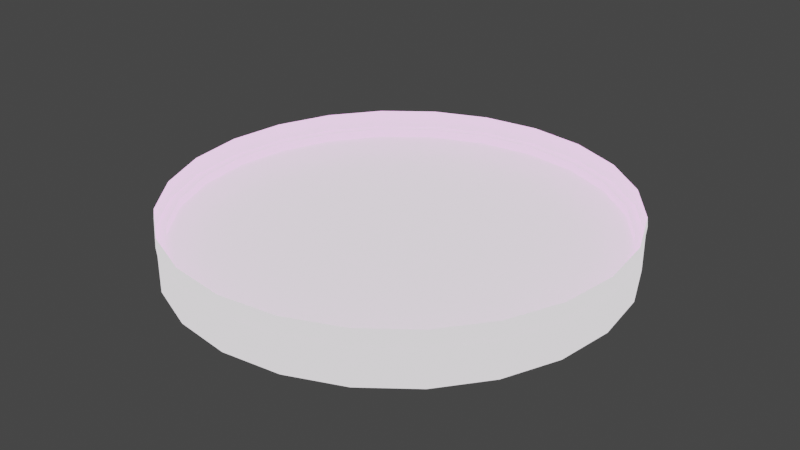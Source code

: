 # Source: heatshield.blend  (saved by Blender 3.3.6; exported with 4.5.12 LTS)
import bpy
from mathutils import Matrix  # noqa: F401  (used for matrix-valued properties, if any)

bpy.ops.wm.read_factory_settings(use_empty=True)
scene = bpy.context.scene
scene.name = 'Scene'

# ---- collections
col_collection = bpy.data.collections.new('Collection'); scene.collection.children.link(col_collection)

# ---- images (referenced by path relative to the original .blend; pixels are not part of the script)
import os
ASSET_DIR = os.environ.get("B2B_ASSET_DIR", "")  # directory of the original .blend (textures are referenced by path, not embedded)
HERE = os.path.dirname(os.path.abspath(__file__))  # packed textures are extracted next to this script under _unpacked/

def load_image(name, relpath, width, height, colorspace="sRGB"):
    """Load a texture the original file referenced (path relative to the .blend, or extracted next to this script)."""
    p = next((c for c in (os.path.join(HERE, relpath), os.path.join(ASSET_DIR, relpath)) if relpath and os.path.exists(c)), "")
    if p:
        img = bpy.data.images.load(p, check_existing=True)
        img.name = name
    else:  # same state as the original file: an image datablock whose file is absent (Cycles renders it pink)
        img = bpy.data.images.new(name, width, height)
        img.source = "FILE"
        img.filepath = "//" + (relpath or name)
    img.colorspace_settings.name = colorspace
    return img
img_a1_png = load_image('a1.png', 'a1.png', 1024, 1024, 'sRGB')

# ---- materials (node trees are filled in below, after node groups)
mat_image = bpy.data.materials.new('image')
mat_image.use_transparent_shadow = False
mat_image.diffuse_color = (1.0, 1.0, 1.0, 1.0)
mat_image.roughness = 0.6838

# ---- material node trees
mat_image.use_nodes = True; mat_image.node_tree.nodes.clear()
_N = mat_image.node_tree.nodes; _L = mat_image.node_tree.links
n0 = _N.new('ShaderNodeBsdfPrincipled'); n0.name = 'Principled BSDF'; n0.location = (1200, 0)
n0.distribution = 'GGX'
n0.subsurface_method = 'RANDOM_WALK_SKIN'
n0.inputs[2].default_value = 0.6838
n0.inputs[3].default_value = 1.45
n0.inputs[13].default_value = 0.001
n0.inputs[28].default_value = 1.0
n1 = _N.new('ShaderNodeOutputMaterial'); n1.name = 'Material Output'; n1.location = (1500, 0)
n2 = _N.new('ShaderNodeTexImage'); n2.name = 'Image Texture'; n2.location = (600, 0)
n2.image = img_a1_png
_L.new(n2.outputs[0], n0.inputs[0])
_L.new(n0.outputs[0], n1.inputs[0])
n1.is_active_output = True

# ---- world
world_world = bpy.data.worlds.new('World'); scene.world = world_world
world_world.use_nodes = True; world_world.node_tree.nodes.clear()
_N = world_world.node_tree.nodes; _L = world_world.node_tree.links
n0 = _N.new('ShaderNodeOutputWorld'); n0.name = 'World Output'; n0.location = (300, 300)
n1 = _N.new('ShaderNodeBackground'); n1.name = 'Background'; n1.location = (10, 300)
n1.inputs[0].default_value = (0.05088, 0.05088, 0.05088, 1.0)
_L.new(n1.outputs[0], n0.inputs[0])
n0.is_active_output = True
world_world.color = (0.05088, 0.05088, 0.05088)
world_world.use_sun_shadow = False
world_world.sun_shadow_jitter_overblur = 0.0

# ---- meshes
me_fairing = bpy.data.meshes.new('fairing')
me_fairing.from_pydata([(0.625, -4.073e-09, 0.025), (0.6037, -0.1618, 0.025), (0.5413, -0.3125, 0.025), (0.4419, -0.4419, 0.025), (0.3125, -0.5413, 0.025), (0.1618, -0.6037, 0.025), (-1.377e-17, -0.625, 0.025), (-0.1618, -0.6037, 0.025), (-0.3125, -0.5413, 0.025), (-0.4419, -0.4419, 0.025), (-0.5413, -0.3125, 0.025), (-0.6037, -0.1618, 0.025), (-0.625, -4.073e-09, 0.025), (-0.6037, 0.1618, 0.025), (-0.5413, 0.3125, 0.025), (-0.4419, 0.4419, 0.025), (-0.3125, 0.5413, 0.025), (-0.1618, 0.6037, 0.025), (-1.669e-16, 0.625, 0.025), (0.1618, 0.6037, 0.025), (0.3125, 0.5413, 0.025), (0.4419, 0.4419, 0.025), (0.5413, 0.3125, 0.025), (0.6037, 0.1618, 0.025), (0.625, 1.222e-08, -0.075), (0.6037, -0.1618, -0.075), (0.5413, -0.3125, -0.075), (0.4419, -0.4419, -0.075), (0.3125, -0.5413, -0.075), (0.1618, -0.6037, -0.075), (-1.377e-17, -0.625, -0.075), (-0.1618, -0.6037, -0.075), (-0.3125, -0.5413, -0.075), (-0.4419, -0.4419, -0.075), (-0.5413, -0.3125, -0.075), (-0.6037, -0.1618, -0.075), (-0.625, 1.222e-08, -0.075), (-0.6037, 0.1618, -0.075), (-0.5413, 0.3125, -0.075), (-0.4419, 0.4419, -0.075), (-0.3125, 0.5413, -0.075), (-0.1618, 0.6037, -0.075), (-1.669e-16, 0.625, -0.075), (0.1618, 0.6037, -0.075), (0.3125, 0.5413, -0.075), (0.4419, 0.4419, -0.075), (0.5413, 0.3125, -0.075), (0.6037, 0.1618, -0.075), (0.6, 1.222e-08, -0.075), (0.5796, -0.1553, -0.075), (0.5196, -0.3, -0.075), (0.4243, -0.4243, -0.075), (0.3, -0.5196, -0.075), (0.1553, -0.5796, -0.075), (-1.757e-17, -0.6, -0.075), (-0.1553, -0.5796, -0.075), (-0.3, -0.5196, -0.075), (-0.4243, -0.4243, -0.075), (-0.5196, -0.3, -0.075), (-0.5796, -0.1553, -0.075), (-0.6, 1.222e-08, -0.075), (-0.5796, 0.1553, -0.075), (-0.5196, 0.3, -0.075), (-0.4243, 0.4243, -0.075), (-0.3, 0.5196, -0.075), (-0.1553, 0.5796, -0.075), (-1.645e-16, 0.6, -0.075), (0.1553, 0.5796, -0.075), (0.3, 0.5196, -0.075), (0.4243, 0.4243, -0.075), (0.5196, 0.3, -0.075), (0.5796, 0.1553, -0.075), (0.5796, -0.1553, 0.025), (0.6, -4.073e-09, 0.025), (0.5796, 0.1553, 0.025), (0.5196, 0.3, 0.025), (0.4243, 0.4243, 0.025), (0.3, 0.5196, 0.025), (0.1553, 0.5796, 0.025), (-1.645e-16, 0.6, 0.025), (-0.1553, 0.5796, 0.025), (-0.3, 0.5196, 0.025), (-0.4243, 0.4243, 0.025), (-0.5196, 0.3, 0.025), (-0.5796, 0.1553, 0.025), (-0.6, -4.073e-09, 0.025), (-0.5796, -0.1553, 0.025), (-0.5196, -0.3, 0.025), (-0.4243, -0.4243, 0.025), (-0.3, -0.5196, 0.025), (-0.1553, -0.5796, 0.025), (-1.757e-17, -0.6, 0.025), (0.1553, -0.5796, 0.025), (0.3, -0.5196, 0.025), (0.4243, -0.4243, 0.025), (0.5196, -0.3, 0.025)], [], [(0, 73, 72, 1), (1, 72, 95, 2), (2, 95, 94, 3), (3, 94, 93, 4), (4, 93, 92, 5), (5, 92, 91, 6), (6, 91, 90, 7), (7, 90, 89, 8), (8, 89, 88, 9), (9, 88, 87, 10), (10, 87, 86, 11), (11, 86, 85, 12), (12, 85, 84, 13), (13, 84, 83, 14), (14, 83, 82, 15), (15, 82, 81, 16), (16, 81, 80, 17), (17, 80, 79, 18), (18, 79, 78, 19), (19, 78, 77, 20), (20, 77, 76, 21), (21, 76, 75, 22), (22, 75, 74, 23), (23, 74, 73, 0), (24, 48, 71, 47), (25, 49, 48, 24), (26, 50, 49, 25), (27, 51, 50, 26), (28, 52, 51, 27), (29, 53, 52, 28), (30, 54, 53, 29), (31, 55, 54, 30), (32, 56, 55, 31), (33, 57, 56, 32), (34, 58, 57, 33), (35, 59, 58, 34), (36, 60, 59, 35), (37, 61, 60, 36), (38, 62, 61, 37), (39, 63, 62, 38), (40, 64, 63, 39), (41, 65, 64, 40), (42, 66, 65, 41), (43, 67, 66, 42), (44, 68, 67, 43), (45, 69, 68, 44), (46, 70, 69, 45), (47, 71, 70, 46), (0, 24, 47, 23), (1, 25, 24, 0), (2, 26, 25, 1), (3, 27, 26, 2), (4, 28, 27, 3), (5, 29, 28, 4), (6, 30, 29, 5), (7, 31, 30, 6), (8, 32, 31, 7), (9, 33, 32, 8), (10, 34, 33, 9), (11, 35, 34, 10), (12, 36, 35, 11), (13, 37, 36, 12), (14, 38, 37, 13), (15, 39, 38, 14), (16, 40, 39, 15), (17, 41, 40, 16), (18, 42, 41, 17), (19, 43, 42, 18), (20, 44, 43, 19), (21, 45, 44, 20), (22, 46, 45, 21), (23, 47, 46, 22), (48, 73, 74, 71), (49, 72, 73, 48), (50, 95, 72, 49), (51, 94, 95, 50), (52, 93, 94, 51), (53, 92, 93, 52), (54, 91, 92, 53), (55, 90, 91, 54), (56, 89, 90, 55), (57, 88, 89, 56), (58, 87, 88, 57), (59, 86, 87, 58), (60, 85, 86, 59), (61, 84, 85, 60), (62, 83, 84, 61), (63, 82, 83, 62), (64, 81, 82, 63), (65, 80, 81, 64), (66, 79, 80, 65), (67, 78, 79, 66), (68, 77, 78, 67), (69, 76, 77, 68), (70, 75, 76, 69), (71, 74, 75, 70)])
me_fairing.polygons.foreach_set('use_smooth', [True] * 96)
_k = set([(0, 1), (0, 23), (1, 2), (2, 3), (3, 4), (4, 5), (5, 6), (6, 7), (7, 8), (8, 9), (9, 10), (10, 11), (11, 12), (12, 13), (13, 14), (14, 15), (15, 16), (16, 17), (17, 18), (18, 19), (19, 20), (20, 21), (21, 22), (22, 23), (24, 25), (24, 47), (25, 26), (26, 27), (27, 28), (28, 29), (29, 30), (30, 31), (31, 32), (32, 33), (33, 34), (34, 35), (35, 36), (36, 37), (37, 38), (38, 39), (39, 40), (40, 41), (41, 42), (42, 43), (43, 44), (44, 45), (45, 46), (46, 47), (48, 49), (48, 71), (49, 50), (50, 51), (51, 52), (52, 53), (53, 54), (54, 55), (55, 56), (56, 57), (57, 58), (58, 59), (59, 60), (60, 61), (61, 62), (62, 63), (63, 64), (64, 65), (65, 66), (66, 67), (67, 68), (68, 69), (69, 70), (70, 71), (72, 73), (72, 95), (73, 74), (74, 75), (75, 76), (76, 77), (77, 78), (78, 79), (79, 80), (80, 81), (81, 82), (82, 83), (83, 84), (84, 85), (85, 86), (86, 87), (87, 88), (88, 89), (89, 90), (90, 91), (91, 92), (92, 93), (93, 94), (94, 95)])
me_fairing.attributes.new('sharp_edge', 'BOOLEAN', 'EDGE').data.foreach_set('value', [ (min(e.vertices), max(e.vertices)) in _k for e in me_fairing.edges])
_uv = me_fairing.uv_layers.new(name='UVMap')
_uv.uv.foreach_set('vector', [0.9572, 0.1588, 0.9579, 0.1536, 0.9886, 0.1536, 0.9892, 0.1588, 0.9572, 0.1588, 0.9579, 0.1536, 0.9886, 0.1536, 0.9892, 0.1588, 0.9572, 0.1588, 0.9579, 0.1536, 0.9886, 0.1536, 0.9892, 0.1588, 0.9572, 0.1588, 0.9579, 0.1536, 0.9886, 0.1536, 0.9892, 0.1588, 0.9572, 0.1588, 0.9579, 0.1536, 0.9886, 0.1536, 0.9892, 0.1588, 0.9572, 0.1588, 0.9579, 0.1536, 0.9886, 0.1536, 0.9892, 0.1588, 0.9572, 0.1588, 0.9579, 0.1536, 0.9886, 0.1536, 0.9892, 0.1588, 0.9572, 0.1588, 0.9579, 0.1536, 0.9886, 0.1536, 0.9892, 0.1588, 0.9572, 0.1588, 0.9579, 0.1536, 0.9886, 0.1536, 0.9892, 0.1588, 0.9572, 0.1588, 0.9579, 0.1536, 0.9886, 0.1536, 0.9892, 0.1588, 0.9572, 0.1588, 0.9579, 0.1536, 0.9886, 0.1536, 0.9892, 0.1588, 0.9572, 0.1588, 0.9579, 0.1536, 0.9886, 0.1536, 0.9892, 0.1588, 0.9572, 0.1588, 0.9579, 0.1536, 0.9886, 0.1536, 0.9892, 0.1588, 0.9572, 0.1588, 0.9579, 0.1536, 0.9886, 0.1536, 0.9892, 0.1588, 0.9572, 0.1588, 0.9579, 0.1536, 0.9886, 0.1536, 0.9892, 0.1588, 0.9572, 0.1588, 0.9579, 0.1536, 0.9886, 0.1536, 0.9892, 0.1588, 0.9572, 0.1588, 0.9579, 0.1536, 0.9886, 0.1536, 0.9892, 0.1588, 0.9572, 0.1588, 0.9579, 0.1536, 0.9886, 0.1536, 0.9892, 0.1588, 0.9572, 0.1588, 0.9579, 0.1536, 0.9886, 0.1536, 0.9892, 0.1588, 0.9572, 0.1588, 0.9579, 0.1536, 0.9886, 0.1536, 0.9892, 0.1588, 0.9572, 0.1588, 0.9579, 0.1536, 0.9886, 0.1536, 0.9892, 0.1588, 0.9572, 0.1588, 0.9579, 0.1536, 0.9886, 0.1536, 0.9892, 0.1588, 0.9572, 0.1588, 0.9579, 0.1536, 0.9886, 0.1536, 0.9892, 0.1588, 0.9572, 0.1588, 0.9579, 0.1536, 0.9886, 0.1536, 0.9892, 0.1588, 0.9892, 0.1294, 0.9886, 0.1345, 0.9579, 0.1345, 0.9572, 0.1294, 0.9892, 0.1294, 0.9886, 0.1345, 0.9579, 0.1345, 0.9572, 0.1294, 0.9892, 0.1294, 0.9886, 0.1345, 0.9579, 0.1345, 0.9572, 0.1294, 0.9892, 0.1294, 0.9886, 0.1345, 0.9579, 0.1345, 0.9572, 0.1294, 0.9892, 0.1294, 0.9886, 0.1345, 0.9579, 0.1345, 0.9572, 0.1294, 0.9892, 0.1294, 0.9886, 0.1345, 0.9579, 0.1345, 0.9572, 0.1294, 0.9892, 0.1294, 0.9886, 0.1345, 0.9579, 0.1345, 0.9572, 0.1294, 0.9892, 0.1294, 0.9886, 0.1345, 0.9579, 0.1345, 0.9572, 0.1294, 0.9892, 0.1294, 0.9886, 0.1345, 0.9579, 0.1345, 0.9572, 0.1294, 0.9892, 0.1294, 0.9886, 0.1345, 0.9579, 0.1345, 0.9572, 0.1294, 0.9892, 0.1294, 0.9886, 0.1345, 0.9579, 0.1345, 0.9572, 0.1294, 0.9892, 0.1294, 0.9886, 0.1345, 0.9579, 0.1345, 0.9572, 0.1294, 0.9892, 0.1294, 0.9886, 0.1345, 0.9579, 0.1345, 0.9572, 0.1294, 0.9892, 0.1294, 0.9886, 0.1345, 0.9579, 0.1345, 0.9572, 0.1294, 0.9892, 0.1294, 0.9886, 0.1345, 0.9579, 0.1345, 0.9572, 0.1294, 0.9892, 0.1294, 0.9886, 0.1345, 0.9579, 0.1345, 0.9572, 0.1294, 0.9892, 0.1294, 0.9886, 0.1345, 0.9579, 0.1345, 0.9572, 0.1294, 0.9892, 0.1294, 0.9886, 0.1345, 0.9579, 0.1345, 0.9572, 0.1294, 0.9892, 0.1294, 0.9886, 0.1345, 0.9579, 0.1345, 0.9572, 0.1294, 0.9892, 0.1294, 0.9886, 0.1345, 0.9579, 0.1345, 0.9572, 0.1294, 0.9892, 0.1294, 0.9886, 0.1345, 0.9579, 0.1345, 0.9572, 0.1294, 0.9892, 0.1294, 0.9886, 0.1345, 0.9579, 0.1345, 0.9572, 0.1294, 0.9892, 0.1294, 0.9886, 0.1345, 0.9579, 0.1345, 0.9572, 0.1294, 0.9892, 0.1294, 0.9886, 0.1345, 0.9579, 0.1345, 0.9572, 0.1294, 0.8934, 0.1986, 0.8934, 0.1791, 0.9253, 0.1791, 0.9253, 0.1986, 0.8614, 0.1986, 0.8614, 0.1791, 0.8934, 0.1791, 0.8934, 0.1986, 0.8294, 0.1986, 0.8294, 0.1791, 0.8614, 0.1791, 0.8614, 0.1986, 0.7973, 0.1986, 0.7973, 0.1791, 0.8294, 0.1791, 0.8294, 0.1986, 0.9573, 0.1986, 0.9573, 0.1791, 0.9897, 0.1791, 0.9897, 0.1986, 0.9253, 0.1986, 0.9253, 0.1791, 0.9573, 0.1791, 0.9573, 0.1986, 0.8934, 0.1986, 0.8934, 0.1791, 0.9253, 0.1791, 0.9253, 0.1986, 0.8614, 0.1986, 0.8614, 0.1791, 0.8934, 0.1791, 0.8934, 0.1986, 0.8294, 0.1986, 0.8294, 0.1791, 0.8614, 0.1791, 0.8614, 0.1986, 0.7973, 0.1986, 0.7973, 0.1791, 0.8294, 0.1791, 0.8294, 0.1986, 0.9573, 0.1986, 0.9573, 0.1791, 0.9897, 0.1791, 0.9897, 0.1986, 0.9253, 0.1986, 0.9253, 0.1791, 0.9573, 0.1791, 0.9573, 0.1986, 0.8934, 0.1986, 0.8934, 0.1791, 0.9253, 0.1791, 0.9253, 0.1986, 0.8614, 0.1986, 0.8614, 0.1791, 0.8934, 0.1791, 0.8934, 0.1986, 0.8294, 0.1986, 0.8294, 0.1791, 0.8614, 0.1791, 0.8614, 0.1986, 0.7973, 0.1986, 0.7973, 0.1791, 0.8294, 0.1791, 0.8294, 0.1986, 0.9573, 0.1986, 0.9573, 0.1791, 0.9897, 0.1791, 0.9897, 0.1986, 0.9253, 0.1986, 0.9253, 0.1791, 0.9573, 0.1791, 0.9573, 0.1986, 0.8934, 0.1986, 0.8934, 0.1791, 0.9253, 0.1791, 0.9253, 0.1986, 0.8614, 0.1986, 0.8614, 0.1791, 0.8934, 0.1791, 0.8934, 0.1986, 0.8294, 0.1986, 0.8294, 0.1791, 0.8614, 0.1791, 0.8614, 0.1986, 0.7973, 0.1986, 0.7973, 0.1791, 0.8294, 0.1791, 0.8294, 0.1986, 0.9573, 0.1986, 0.9573, 0.1791, 0.9897, 0.1791, 0.9897, 0.1986, 0.9253, 0.1986, 0.9253, 0.1791, 0.9573, 0.1791, 0.9573, 0.1986, 0.9886, 0.1345, 0.9886, 0.1536, 0.9579, 0.1536, 0.9579, 0.1345, 0.9886, 0.1345, 0.9886, 0.1536, 0.9579, 0.1536, 0.9579, 0.1345, 0.9886, 0.1345, 0.9886, 0.1536, 0.9579, 0.1536, 0.9579, 0.1345, 0.9886, 0.1345, 0.9886, 0.1536, 0.9579, 0.1536, 0.9579, 0.1345, 0.9886, 0.1345, 0.9886, 0.1536, 0.9579, 0.1536, 0.9579, 0.1345, 0.9886, 0.1345, 0.9886, 0.1536, 0.9579, 0.1536, 0.9579, 0.1345, 0.9886, 0.1345, 0.9886, 0.1536, 0.9579, 0.1536, 0.9579, 0.1345, 0.9886, 0.1345, 0.9886, 0.1536, 0.9579, 0.1536, 0.9579, 0.1345, 0.9886, 0.1345, 0.9886, 0.1536, 0.9579, 0.1536, 0.9579, 0.1345, 0.9886, 0.1345, 0.9886, 0.1536, 0.9579, 0.1536, 0.9579, 0.1345, 0.9886, 0.1345, 0.9886, 0.1536, 0.9579, 0.1536, 0.9579, 0.1345, 0.9886, 0.1345, 0.9886, 0.1536, 0.9579, 0.1536, 0.9579, 0.1345, 0.9886, 0.1345, 0.9886, 0.1536, 0.9579, 0.1536, 0.9579, 0.1345, 0.9886, 0.1345, 0.9886, 0.1536, 0.9579, 0.1536, 0.9579, 0.1345, 0.9886, 0.1345, 0.9886, 0.1536, 0.9579, 0.1536, 0.9579, 0.1345, 0.9886, 0.1345, 0.9886, 0.1536, 0.9579, 0.1536, 0.9579, 0.1345, 0.9886, 0.1345, 0.9886, 0.1536, 0.9579, 0.1536, 0.9579, 0.1345, 0.9886, 0.1345, 0.9886, 0.1536, 0.9579, 0.1536, 0.9579, 0.1345, 0.9886, 0.1345, 0.9886, 0.1536, 0.9579, 0.1536, 0.9579, 0.1345, 0.9886, 0.1345, 0.9886, 0.1536, 0.9579, 0.1536, 0.9579, 0.1345, 0.9886, 0.1345, 0.9886, 0.1536, 0.9579, 0.1536, 0.9579, 0.1345, 0.9886, 0.1345, 0.9886, 0.1536, 0.9579, 0.1536, 0.9579, 0.1345, 0.9886, 0.1345, 0.9886, 0.1536, 0.9579, 0.1536, 0.9579, 0.1345, 0.9886, 0.1345, 0.9886, 0.1536, 0.9579, 0.1536, 0.9579, 0.1345])
me_fairing.materials.append(mat_image)
me_fairing.update()
me_fairing.normals_split_custom_set([tuple(v) for v in zip(*[iter([2.57e-08, -1.617e-07, 1.0, 2.57e-08, -1.617e-07, 1.0, 7.344e-09, -1.553e-07, 1.0, 7.344e-09, -1.553e-07, 1.0, 7.344e-09, -1.553e-07, 1.0, 7.344e-09, -1.553e-07, 1.0, 2.57e-08, -1.619e-07, 1.0, 2.57e-08, -1.619e-07, 1.0, 2.57e-08, -1.619e-07, 1.0, 2.57e-08, -1.619e-07, 1.0, 5.141e-08, -1.754e-07, 1.0, 5.141e-08, -1.754e-07, 1.0, 5.141e-08, -1.754e-07, 1.0, 5.141e-08, -1.754e-07, 1.0, 2.937e-08, -1.708e-07, 1.0, 2.937e-08, -1.708e-07, 1.0, 2.937e-08, -1.708e-07, 1.0, 2.937e-08, -1.708e-07, 1.0, -7.344e-09, -1.771e-07, 1.0, -7.344e-09, -1.771e-07, 1.0, -7.344e-09, -1.771e-07, 1.0, -7.344e-09, -1.771e-07, 1.0, -7.344e-09, -1.885e-07, 1.0, -7.344e-09, -1.885e-07, 1.0, -7.344e-09, -1.885e-07, 1.0, -7.344e-09, -1.885e-07, 1.0, -7.344e-09, -1.771e-07, 1.0, -7.344e-09, -1.771e-07, 1.0, -7.344e-09, -1.771e-07, 1.0, -7.344e-09, -1.771e-07, 1.0, -1.469e-08, -1.708e-07, 1.0, -1.469e-08, -1.708e-07, 1.0, -1.469e-08, -1.708e-07, 1.0, -1.469e-08, -1.708e-07, 1.0, -3.672e-09, -1.754e-07, 1.0, -3.672e-09, -1.754e-07, 1.0, -3.672e-09, -1.754e-07, 1.0, -3.672e-09, -1.754e-07, 1.0, 3.672e-08, -1.619e-07, 1.0, 3.672e-08, -1.619e-07, 1.0, 3.672e-08, -1.619e-07, 1.0, 3.672e-08, -1.619e-07, 1.0, 2.57e-08, -1.553e-07, 1.0, 2.57e-08, -1.553e-07, 1.0, 2.57e-08, -1.553e-07, 1.0, 2.57e-08, -1.553e-07, 1.0, -3.855e-08, -1.617e-07, 1.0, -3.855e-08, -1.617e-07, 1.0, -3.855e-08, -1.617e-07, 1.0, -3.855e-08, -1.617e-07, 1.0, -6.058e-08, -1.553e-07, 1.0, -6.058e-08, -1.553e-07, 1.0, -6.058e-08, -1.553e-07, 1.0, -6.058e-08, -1.553e-07, 1.0, 8.351e-15, -1.619e-07, 1.0, -5.428e-14, -1.619e-07, 1.0, -5.428e-14, -1.619e-07, 1.0, 8.351e-15, -1.619e-07, 1.0, 4.406e-08, -1.754e-07, 1.0, 4.406e-08, -1.754e-07, 1.0, 4.406e-08, -1.754e-07, 1.0, 4.406e-08, -1.754e-07, 1.0, 2.937e-08, -1.708e-07, 1.0, 2.937e-08, -1.708e-07, 1.0, 2.937e-08, -1.708e-07, 1.0, 2.937e-08, -1.708e-07, 1.0, 7.344e-09, -1.771e-07, 1.0, 7.344e-09, -1.771e-07, 1.0, 7.344e-09, -1.771e-07, 1.0, 7.344e-09, -1.771e-07, 1.0, 0.0, -1.885e-07, 1.0, 0.0, -1.885e-07, 1.0, 0.0, -1.885e-07, 1.0, 0.0, -1.885e-07, 1.0, 0.0, -1.771e-07, 1.0, 0.0, -1.771e-07, 1.0, 0.0, -1.771e-07, 1.0, 0.0, -1.771e-07, 1.0, -3.672e-08, -1.708e-07, 1.0, -3.672e-08, -1.708e-07, 1.0, -3.672e-08, -1.708e-07, 1.0, -3.672e-08, -1.708e-07, 1.0, -5.875e-08, -1.754e-07, 1.0, -5.875e-08, -1.754e-07, 1.0, -5.875e-08, -1.754e-07, 1.0, -5.875e-08, -1.754e-07, 1.0, -1.836e-09, -1.619e-07, 1.0, -1.836e-09, -1.619e-07, 1.0, -1.836e-09, -1.619e-07, 1.0, -1.836e-09, -1.619e-07, 1.0, 4.957e-08, -1.553e-07, 1.0, 4.957e-08, -1.553e-07, 1.0, 4.957e-08, -1.553e-07, 1.0, 4.957e-08, -1.553e-07, 1.0, 2.57e-08, -1.617e-07, 1.0, 2.57e-08, -1.617e-07, 1.0, -1.175e-07, 1.813e-07, -1.0, -1.175e-07, 1.813e-07, -1.0, 3.672e-08, 1.948e-07, -1.0, 3.672e-08, 1.948e-07, -1.0, -2.864e-07, 1.948e-07, -1.0, -2.864e-07, 1.948e-07, -1.0, -1.175e-07, 1.813e-07, -1.0, -1.175e-07, 1.813e-07, -1.0, -1.395e-07, 1.961e-07, -1.0, -1.395e-07, 1.961e-07, -1.0, -2.864e-07, 1.948e-07, -1.0, -2.864e-07, 1.948e-07, -1.0, -4.406e-08, 2.396e-07, -1.0, -4.406e-08, 2.396e-07, -1.0, -1.395e-07, 1.961e-07, -1.0, -1.395e-07, 1.961e-07, -1.0, -7.344e-08, 2.304e-07, -1.0, -7.344e-08, 2.304e-07, -1.0, -4.406e-08, 2.396e-07, -1.0, -4.406e-08, 2.396e-07, -1.0, 0.0, 1.588e-07, -1.0, 0.0, 1.588e-07, -1.0, -7.344e-08, 2.304e-07, -1.0, -7.344e-08, 2.304e-07, -1.0, -1.469e-08, 1.521e-07, -1.0, -1.469e-08, 1.521e-07, -1.0, 0.0, 1.588e-07, -1.0, 0.0, 1.588e-07, -1.0, -1.469e-08, 1.588e-07, -1.0, -1.469e-08, 1.588e-07, -1.0, -1.469e-08, 1.521e-07, -1.0, -1.469e-08, 1.521e-07, -1.0, 1.175e-07, 2.304e-07, -1.0, 1.175e-07, 2.304e-07, -1.0, -1.469e-08, 1.588e-07, -1.0, -1.469e-08, 1.588e-07, -1.0, 1.028e-07, 2.396e-07, -1.0, 1.028e-07, 2.396e-07, -1.0, 1.175e-07, 2.304e-07, -1.0, 1.175e-07, 2.304e-07, -1.0, 1.322e-07, 1.961e-07, -1.0, 1.322e-07, 1.961e-07, -1.0, 1.028e-07, 2.396e-07, -1.0, 1.028e-07, 2.396e-07, -1.0, 2.13e-07, 1.948e-07, -1.0, 2.13e-07, 1.948e-07, -1.0, 1.322e-07, 1.961e-07, -1.0, 1.322e-07, 1.961e-07, -1.0, 6.609e-08, 1.813e-07, -1.0, 6.609e-08, 1.813e-07, -1.0, 2.13e-07, 1.948e-07, -1.0, 2.13e-07, 1.948e-07, -1.0, 0.0, 1.948e-07, -1.0, 0.0, 1.948e-07, -1.0, 6.609e-08, 1.813e-07, -1.0, 6.609e-08, 1.813e-07, -1.0, 1.542e-07, 1.961e-07, -1.0, 1.542e-07, 1.961e-07, -1.0, 0.0, 1.948e-07, -1.0, 0.0, 1.948e-07, -1.0, 6.609e-08, 2.396e-07, -1.0, 6.609e-08, 2.396e-07, -1.0, 1.542e-07, 1.961e-07, -1.0, 1.542e-07, 1.961e-07, -1.0, -4.406e-08, 2.304e-07, -1.0, -4.406e-08, 2.304e-07, -1.0, 6.609e-08, 2.396e-07, -1.0, 6.609e-08, 2.396e-07, -1.0, 5.875e-08, 1.588e-07, -1.0, 5.875e-08, 1.588e-07, -1.0, -4.406e-08, 2.304e-07, -1.0, -4.406e-08, 2.304e-07, -1.0, -1.469e-08, 1.521e-07, -1.0, -1.469e-08, 1.521e-07, -1.0, 5.875e-08, 1.588e-07, -1.0, 5.875e-08, 1.588e-07, -1.0, -8.812e-08, 1.588e-07, -1.0, -8.812e-08, 1.588e-07, -1.0, -1.469e-08, 1.521e-07, -1.0, -1.469e-08, 1.521e-07, -1.0, 4.406e-08, 2.304e-07, -1.0, 4.406e-08, 2.304e-07, -1.0, -8.812e-08, 1.588e-07, -1.0, -8.812e-08, 1.588e-07, -1.0, 1.469e-08, 2.396e-07, -1.0, 1.469e-08, 2.396e-07, -1.0, 4.406e-08, 2.304e-07, -1.0, 4.406e-08, 2.304e-07, -1.0, -5.14e-08, 1.961e-07, -1.0, -5.141e-08, 1.961e-07, -1.0, 1.469e-08, 2.396e-07, -1.0, 1.469e-08, 2.396e-07, -1.0, 3.672e-08, 1.948e-07, -1.0, 3.672e-08, 1.948e-07, -1.0, -5.141e-08, 1.961e-07, -1.0, -5.14e-08, 1.961e-07, -1.0, 1.0, -1.148e-07, 1.141e-15, 1.0, -1.148e-07, 1.141e-15, 0.9659, 0.2588, 3.958e-08, 0.9659, 0.2588, 3.958e-08, 0.9659, -0.2588, -1.08e-08, 0.9659, -0.2588, -1.08e-08, 1.0, -1.148e-07, 1.141e-15, 1.0, -1.148e-07, 1.141e-15, 0.866, -0.5, 0.0, 0.866, -0.5, 0.0, 0.9659, -0.2588, -1.08e-08, 0.9659, -0.2588, -1.08e-08, 0.7071, -0.7071, 0.0, 0.7071, -0.7071, 0.0, 0.866, -0.5, 0.0, 0.866, -0.5, 0.0, 0.5, -0.866, 0.0, 0.5, -0.866, 0.0, 0.7071, -0.7071, 0.0, 0.7071, -0.7071, 0.0, 0.2588, -0.9659, 0.0, 0.2588, -0.9659, 0.0, 0.5, -0.866, 0.0, 0.5, -0.866, 0.0, 0.0, -1.0, 0.0, 0.0, -1.0, 0.0, 0.2588, -0.9659, 0.0, 0.2588, -0.9659, 0.0, -0.2588, -0.9659, 0.0, -0.2588, -0.9659, 0.0, 0.0, -1.0, 0.0, 0.0, -1.0, 0.0, -0.5, -0.866, 0.0, -0.5, -0.866, 0.0, -0.2588, -0.9659, 0.0, -0.2588, -0.9659, 0.0, -0.7071, -0.7071, 0.0, -0.7071, -0.7071, 0.0, -0.5, -0.866, 0.0, -0.5, -0.866, 0.0, -0.866, -0.5, 0.0, -0.866, -0.5, 0.0, -0.7071, -0.7071, 0.0, -0.7071, -0.7071, 0.0, -0.9659, -0.2588, -1.08e-08, -0.9659, -0.2588, -1.08e-08, -0.866, -0.5, 0.0, -0.866, -0.5, 0.0, -1.0, 9.568e-09, 0.0, -1.0, 9.568e-09, 0.0, -0.9659, -0.2588, -1.08e-08, -0.9659, -0.2588, -1.08e-08, -0.9659, 0.2588, 3.958e-08, -0.9659, 0.2588, 3.958e-08, -1.0, 9.568e-09, 0.0, -1.0, 9.568e-09, 0.0, -0.866, 0.5, 2.879e-08, -0.866, 0.5, 2.879e-08, -0.9659, 0.2588, 3.958e-08, -0.9659, 0.2588, 3.958e-08, -0.7071, 0.7071, 0.0, -0.7071, 0.7071, 0.0, -0.866, 0.5, 2.879e-08, -0.866, 0.5, 2.879e-08, -0.5, 0.866, 0.0, -0.5, 0.866, 0.0, -0.7071, 0.7071, 0.0, -0.7071, 0.7071, 0.0, -0.2588, 0.9659, 0.0, -0.2588, 0.9659, 0.0, -0.5, 0.866, 0.0, -0.5, 0.866, 0.0, 0.0, 1.0, 0.0, 0.0, 1.0, 0.0, -0.2588, 0.9659, 0.0, -0.2588, 0.9659, 0.0, 0.2588, 0.9659, 0.0, 0.2588, 0.9659, 0.0, 0.0, 1.0, 0.0, 0.0, 1.0, 0.0, 0.5, 0.866, 0.0, 0.5, 0.866, 0.0, 0.2588, 0.9659, 0.0, 0.2588, 0.9659, 0.0, 0.7071, 0.7071, 0.0, 0.7071, 0.7071, 0.0, 0.5, 0.866, 0.0, 0.5, 0.866, 0.0, 0.866, 0.5, 2.879e-08, 0.866, 0.5, 2.879e-08, 0.7071, 0.7071, 0.0, 0.7071, 0.7071, 0.0, 0.9659, 0.2588, 3.958e-08, 0.9659, 0.2588, 3.958e-08, 0.866, 0.5, 2.879e-08, 0.866, 0.5, 2.879e-08, -1.0, 1.196e-07, 3.748e-09, -1.0, 1.196e-07, 3.748e-09, -0.9659, -0.2588, -7.497e-09, -0.9659, -0.2588, -7.497e-09, -0.9659, 0.2588, 4.123e-08, -0.9659, 0.2588, 4.123e-08, -1.0, 1.196e-07, 3.748e-09, -1.0, 1.196e-07, 3.748e-09, -0.866, 0.5, 2.999e-08, -0.866, 0.5, 2.999e-08, -0.9659, 0.2588, 4.123e-08, -0.9659, 0.2588, 4.123e-08, -0.7071, 0.7071, 0.0, -0.7071, 0.7071, 0.0, -0.866, 0.5, 2.999e-08, -0.866, 0.5, 2.999e-08, -0.5, 0.866, 0.0, -0.5, 0.866, 0.0, -0.7071, 0.7071, 0.0, -0.7071, 0.7071, 0.0, -0.2588, 0.9659, 0.0, -0.2588, 0.9659, 0.0, -0.5, 0.866, 0.0, -0.5, 0.866, 0.0, 0.0, 1.0, 0.0, 0.0, 1.0, 0.0, -0.2588, 0.9659, 0.0, -0.2588, 0.9659, 0.0, 0.2588, 0.9659, 0.0, 0.2588, 0.9659, 0.0, 0.0, 1.0, 0.0, 0.0, 1.0, 0.0, 0.5, 0.866, 0.0, 0.5, 0.866, 0.0, 0.2588, 0.9659, 0.0, 0.2588, 0.9659, 0.0, 0.7071, 0.7071, 0.0, 0.7071, 0.7071, 0.0, 0.5, 0.866, 0.0, 0.5, 0.866, 0.0, 0.866, 0.5, 2.999e-08, 0.866, 0.5, 2.999e-08, 0.7071, 0.7071, 0.0, 0.7071, 0.7071, 0.0, 0.9659, 0.2588, 4.123e-08, 0.9659, 0.2588, 4.123e-08, 0.866, 0.5, 2.999e-08, 0.866, 0.5, 2.999e-08, 1.0, 1.196e-07, 3.748e-09, 1.0, 1.196e-07, 3.748e-09, 0.9659, 0.2588, 4.123e-08, 0.9659, 0.2588, 4.123e-08, 0.9659, -0.2588, -7.497e-09, 0.9659, -0.2588, -7.497e-09, 1.0, 1.196e-07, 3.748e-09, 1.0, 1.196e-07, 3.748e-09, 0.866, -0.5, 0.0, 0.866, -0.5, 0.0, 0.9659, -0.2588, -7.497e-09, 0.9659, -0.2588, -7.497e-09, 0.7071, -0.7071, 0.0, 0.7071, -0.7071, 0.0, 0.866, -0.5, 0.0, 0.866, -0.5, 0.0, 0.5, -0.866, 0.0, 0.5, -0.866, 0.0, 0.7071, -0.7071, 0.0, 0.7071, -0.7071, 0.0, 0.2588, -0.9659, 0.0, 0.2588, -0.9659, 0.0, 0.5, -0.866, 0.0, 0.5, -0.866, 0.0, 0.0, -1.0, 0.0, 0.0, -1.0, 0.0, 0.2588, -0.9659, 0.0, 0.2588, -0.9659, 0.0, -0.2588, -0.9659, 0.0, -0.2588, -0.9659, 0.0, 0.0, -1.0, 0.0, 0.0, -1.0, 0.0, -0.5, -0.866, 0.0, -0.5, -0.866, 0.0, -0.2588, -0.9659, 0.0, -0.2588, -0.9659, 0.0, -0.7071, -0.7071, 0.0, -0.7071, -0.7071, 0.0, -0.5, -0.866, 0.0, -0.5, -0.866, 0.0, -0.866, -0.5, 0.0, -0.866, -0.5, 0.0, -0.7071, -0.7071, 0.0, -0.7071, -0.7071, 0.0, -0.9659, -0.2588, -7.497e-09, -0.9659, -0.2588, -7.497e-09, -0.866, -0.5, 0.0, -0.866, -0.5, 0.0])] * 3)])
me_mesh = bpy.data.meshes.new('mesh')
me_mesh.from_pydata([(0.625, -1.222e-08, 0.075), (0.6037, -0.1618, 0.075), (0.5413, -0.3125, 0.075), (0.4419, -0.4419, 0.075), (0.3125, -0.5413, 0.075), (0.1618, -0.6037, 0.075), (0.0, -0.625, 0.075), (-0.1618, -0.6037, 0.075), (-0.3125, -0.5413, 0.075), (-0.4419, -0.4419, 0.075), (-0.5413, -0.3125, 0.075), (-0.6037, -0.1618, 0.075), (-0.625, -1.222e-08, 0.075), (-0.6037, 0.1618, 0.075), (-0.5413, 0.3125, 0.075), (-0.4419, 0.4419, 0.075), (-0.3125, 0.5413, 0.075), (-0.1618, 0.6037, 0.075), (-2.22e-16, 0.625, 0.075), (0.1618, 0.6037, 0.075), (0.3125, 0.5413, 0.075), (0.4419, 0.4419, 0.075), (0.5413, 0.3125, 0.075), (0.6037, 0.1618, 0.075), (0.625, -4.073e-09, 0.025), (0.6037, -0.1618, 0.025), (0.5413, -0.3125, 0.025), (0.4419, -0.4419, 0.025), (0.3125, -0.5413, 0.025), (0.1618, -0.6037, 0.025), (0.0, -0.625, 0.025), (-0.1618, -0.6037, 0.025), (-0.3125, -0.5413, 0.025), (-0.4419, -0.4419, 0.025), (-0.5413, -0.3125, 0.025), (-0.6037, -0.1618, 0.025), (-0.625, -4.073e-09, 0.025), (-0.6037, 0.1618, 0.025), (-0.5413, 0.3125, 0.025), (-0.4419, 0.4419, 0.025), (-0.3125, 0.5413, 0.025), (-0.1618, 0.6037, 0.025), (-2.22e-16, 0.625, 0.025), (0.1618, 0.6037, 0.025), (0.3125, 0.5413, 0.025), (0.4419, 0.4419, 0.025), (0.5413, 0.3125, 0.025), (0.6037, 0.1618, 0.025), (0.0, 1.222e-08, -0.075), (0.5434, 0.3137, 0.05), (0.4437, 0.4437, 0.05), (0.3137, 0.5434, 0.05), (0.1624, 0.6061, 0.05), (-2.22e-16, 0.6275, 0.05), (-0.1624, 0.6061, 0.05), (-0.3137, 0.5434, 0.05), (-0.4437, 0.4437, 0.05), (-0.5434, 0.3137, 0.05), (-0.6061, 0.1624, 0.05), (-0.6275, -8.146e-09, 0.05), (-0.6061, -0.1624, 0.05), (-0.5434, -0.3137, 0.05), (-0.4437, -0.4437, 0.05), (-0.3137, -0.5434, 0.05), (-0.1624, -0.6061, 0.05), (0.0, -0.6275, 0.05), (0.1624, -0.6061, 0.05), (0.3137, -0.5434, 0.05), (0.4437, -0.4437, 0.05), (0.5434, -0.3137, 0.05), (0.6061, -0.1624, 0.05), (0.6275, -8.146e-09, 0.05), (0.6061, 0.1624, 0.05), (0.5796, 0.1553, 2.53e-08), (0.5196, 0.3, 4.888e-08), (0.4243, 0.4243, 6.912e-08), (0.3, 0.5196, 8.466e-08), (0.1553, 0.5796, 9.442e-08), (0.0, 0.6, 9.775e-08), (-0.1553, 0.5796, 9.442e-08), (-0.3, 0.5196, 8.466e-08), (-0.4243, 0.4243, 6.912e-08), (-0.5196, 0.3, 4.888e-08), (-0.5796, 0.1553, 2.53e-08), (-0.6, -7.022e-17, -1.144e-23), (-0.5796, -0.1553, -2.53e-08), (-0.5196, -0.3, -4.888e-08), (-0.4243, -0.4243, -6.912e-08), (-0.3, -0.5196, -8.466e-08), (-0.1553, -0.5796, -9.442e-08), (0.0, -0.6, -9.775e-08), (0.1553, -0.5796, -9.442e-08), (0.3, -0.5196, -8.466e-08), (0.4243, -0.4243, -6.912e-08), (0.5196, -0.3, -4.888e-08), (0.5796, -0.1553, -2.53e-08), (0.6, 3.259e-18, 5.31e-25), (0.55, 4.073e-09, -0.025), (0.5313, -0.1424, -0.025), (0.4763, -0.275, -0.025), (0.3889, -0.3889, -0.025), (0.275, -0.4763, -0.025), (0.1424, -0.5313, -0.025), (0.0, -0.55, -0.025), (-0.1424, -0.5313, -0.025), (-0.275, -0.4763, -0.025), (-0.3889, -0.3889, -0.025), (-0.4763, -0.275, -0.025), (-0.5313, -0.1424, -0.025), (-0.55, 4.073e-09, -0.025), (-0.5313, 0.1424, -0.025), (-0.4763, 0.275, -0.025), (-0.3889, 0.3889, -0.025), (-0.275, 0.4763, -0.025), (-0.1424, 0.5313, -0.025), (0.0, 0.55, -0.025), (0.1424, 0.5313, -0.025), (0.275, 0.4763, -0.025), (0.3889, 0.3889, -0.025), (0.4763, 0.275, -0.025), (0.5313, 0.1424, -0.025), (0.1337, 0.03584, -0.07303), (0.1385, 1.19e-08, -0.07303), (0.1337, -0.03584, -0.07303), (0.1199, -0.06923, -0.07303), (0.0979, -0.0979, -0.07303), (0.06923, -0.1199, -0.07303), (0.03584, -0.1337, -0.07303), (0.0, -0.1385, -0.07303), (-0.03584, -0.1337, -0.07303), (-0.06923, -0.1199, -0.07303), (-0.0979, -0.0979, -0.07303), (-0.1199, -0.06923, -0.07303), (-0.1337, -0.03584, -0.07303), (-0.1385, 1.19e-08, -0.07303), (-0.1337, 0.03584, -0.07303), (-0.1199, 0.06923, -0.07303), (-0.0979, 0.0979, -0.07303), (-0.06923, 0.1199, -0.07303), (-0.03584, 0.1337, -0.07303), (0.0, 0.1385, -0.07303), (0.03584, 0.1337, -0.07303), (0.06923, 0.1199, -0.07303), (0.0979, 0.0979, -0.07303), (0.1199, 0.06923, -0.07303), (0.2393, 0.1382, -0.06494), (0.1954, 0.1954, -0.06494), (0.1382, 0.2393, -0.06494), (0.07153, 0.2669, -0.06494), (0.0, 0.2764, -0.06494), (-0.07153, 0.2669, -0.06494), (-0.1382, 0.2393, -0.06494), (-0.1954, 0.1954, -0.06494), (-0.2393, 0.1382, -0.06494), (-0.2669, 0.07153, -0.06494), (-0.2764, 1.058e-08, -0.06494), (-0.2669, -0.07153, -0.06494), (-0.2393, -0.1382, -0.06494), (-0.1954, -0.1954, -0.06494), (-0.1382, -0.2393, -0.06494), (-0.07153, -0.2669, -0.06494), (0.0, -0.2764, -0.06494), (0.07153, -0.2669, -0.06494), (0.1382, -0.2393, -0.06494), (0.1954, -0.1954, -0.06494), (0.2393, -0.1382, -0.06494), (0.2669, -0.07153, -0.06494), (0.2669, 0.07153, -0.06494), (0.2764, 1.058e-08, -0.06494), (0.3994, -0.107, -0.04803), (0.3581, -0.2067, -0.04803), (0.2924, -0.2924, -0.04803), (0.2067, -0.3581, -0.04803), (0.107, -0.3994, -0.04803), (0.0, -0.4135, -0.04803), (-0.107, -0.3994, -0.04803), (-0.2067, -0.3581, -0.04803), (-0.2924, -0.2924, -0.04803), (-0.3581, -0.2067, -0.04803), (-0.3994, -0.107, -0.04803), (-0.4135, 7.825e-09, -0.04803), (-0.3994, 0.107, -0.04803), (-0.3581, 0.2067, -0.04803), (-0.2924, 0.2924, -0.04803), (-0.2067, 0.3581, -0.04803), (-0.107, 0.3994, -0.04803), (0.0, 0.4135, -0.04803), (0.107, 0.3994, -0.04803), (0.2067, 0.3581, -0.04803), (0.2924, 0.2924, -0.04803), (0.3581, 0.2067, -0.04803), (0.3994, 0.107, -0.04803), (0.4135, 7.825e-09, -0.04803)], [], [(0, 71, 72, 23), (1, 70, 71, 0), (2, 69, 70, 1), (3, 68, 69, 2), (4, 67, 68, 3), (5, 66, 67, 4), (6, 65, 66, 5), (7, 64, 65, 6), (8, 63, 64, 7), (9, 62, 63, 8), (10, 61, 62, 9), (11, 60, 61, 10), (12, 59, 60, 11), (13, 58, 59, 12), (14, 57, 58, 13), (15, 56, 57, 14), (16, 55, 56, 15), (17, 54, 55, 16), (18, 53, 54, 17), (19, 52, 53, 18), (20, 51, 52, 19), (21, 50, 51, 20), (22, 49, 50, 21), (23, 72, 49, 22), (24, 71, 70, 25), (24, 96, 73, 47), (25, 70, 69, 26), (25, 95, 96, 24), (26, 69, 68, 27), (26, 94, 95, 25), (27, 68, 67, 28), (27, 93, 94, 26), (28, 67, 66, 29), (28, 92, 93, 27), (29, 66, 65, 30), (29, 91, 92, 28), (30, 65, 64, 31), (30, 90, 91, 29), (31, 64, 63, 32), (31, 89, 90, 30), (32, 63, 62, 33), (32, 88, 89, 31), (33, 62, 61, 34), (33, 87, 88, 32), (34, 61, 60, 35), (34, 86, 87, 33), (35, 60, 59, 36), (35, 85, 86, 34), (36, 59, 58, 37), (36, 84, 85, 35), (37, 58, 57, 38), (37, 83, 84, 36), (38, 57, 56, 39), (38, 82, 83, 37), (39, 56, 55, 40), (39, 81, 82, 38), (40, 55, 54, 41), (40, 80, 81, 39), (41, 54, 53, 42), (41, 79, 80, 40), (42, 53, 52, 43), (42, 78, 79, 41), (43, 52, 51, 44), (43, 77, 78, 42), (44, 51, 50, 45), (44, 76, 77, 43), (45, 50, 49, 46), (45, 75, 76, 44), (46, 49, 72, 47), (46, 74, 75, 45), (47, 72, 71, 24), (47, 73, 74, 46), (48, 122, 123), (48, 123, 124), (48, 124, 125), (48, 125, 126), (48, 126, 127), (48, 127, 128), (48, 128, 129), (48, 129, 130), (48, 130, 131), (48, 131, 132), (48, 132, 133), (48, 133, 134), (48, 134, 135), (48, 135, 136), (48, 136, 137), (48, 137, 138), (48, 138, 139), (48, 139, 140), (48, 140, 141), (48, 141, 142), (48, 142, 143), (48, 143, 144), (73, 120, 119, 74), (74, 119, 118, 75), (75, 118, 117, 76), (76, 117, 116, 77), (77, 116, 115, 78), (78, 115, 114, 79), (79, 114, 113, 80), (80, 113, 112, 81), (81, 112, 111, 82), (82, 111, 110, 83), (83, 110, 109, 84), (84, 109, 108, 85), (85, 108, 107, 86), (86, 107, 106, 87), (87, 106, 105, 88), (88, 105, 104, 89), (89, 104, 103, 90), (90, 103, 102, 91), (91, 102, 101, 92), (92, 101, 100, 93), (93, 100, 99, 94), (94, 99, 98, 95), (95, 98, 97, 96), (96, 97, 120, 73), (97, 192, 191, 120), (98, 169, 192, 97), (99, 170, 169, 98), (100, 171, 170, 99), (101, 172, 171, 100), (102, 173, 172, 101), (103, 174, 173, 102), (104, 175, 174, 103), (105, 176, 175, 104), (106, 177, 176, 105), (107, 178, 177, 106), (108, 179, 178, 107), (109, 180, 179, 108), (110, 181, 180, 109), (111, 182, 181, 110), (112, 183, 182, 111), (113, 184, 183, 112), (114, 185, 184, 113), (115, 186, 185, 114), (116, 187, 186, 115), (117, 188, 187, 116), (118, 189, 188, 117), (119, 190, 189, 118), (120, 191, 190, 119), (121, 122, 48), (121, 167, 168, 122), (123, 122, 168, 166), (144, 121, 48), (145, 146, 189, 190), (145, 167, 121, 144), (146, 145, 144, 143), (146, 147, 188, 189), (147, 146, 143, 142), (147, 148, 187, 188), (148, 147, 142, 141), (148, 149, 186, 187), (149, 148, 141, 140), (149, 150, 185, 186), (150, 149, 140, 139), (150, 151, 184, 185), (151, 150, 139, 138), (151, 152, 183, 184), (152, 151, 138, 137), (152, 153, 182, 183), (153, 152, 137, 136), (153, 154, 181, 182), (154, 153, 136, 135), (154, 155, 180, 181), (155, 154, 135, 134), (155, 156, 179, 180), (156, 155, 134, 133), (156, 157, 178, 179), (157, 156, 133, 132), (157, 158, 177, 178), (158, 157, 132, 131), (158, 159, 176, 177), (159, 158, 131, 130), (159, 160, 175, 176), (160, 159, 130, 129), (160, 161, 174, 175), (161, 160, 129, 128), (161, 162, 173, 174), (162, 161, 128, 127), (162, 163, 172, 173), (163, 162, 127, 126), (163, 164, 171, 172), (164, 163, 126, 125), (164, 165, 170, 171), (165, 164, 125, 124), (165, 166, 169, 170), (166, 165, 124, 123), (166, 168, 192, 169), (167, 191, 192, 168), (190, 191, 167, 145)])
me_mesh.polygons.foreach_set('use_smooth', [True] * 192)
_uv = me_mesh.uv_layers.new(name='UVMap')
_uv.uv.foreach_set('vector', [0.8623, 0.4868, 0.8622, 0.4914, 0.8942, 0.4914, 0.8942, 0.4868, 0.8942, 0.4868, 0.8942, 0.4914, 0.8622, 0.4914, 0.8623, 0.4868, 0.926, 0.4868, 0.926, 0.4914, 0.8942, 0.4914, 0.8942, 0.4868, 0.9579, 0.4868, 0.9579, 0.4914, 0.926, 0.4914, 0.926, 0.4868, 0.9898, 0.4868, 0.9898, 0.4914, 0.9579, 0.4914, 0.9579, 0.4868, 0.9579, 0.4868, 0.9579, 0.4914, 0.9898, 0.4914, 0.9898, 0.4868, 0.926, 0.4868, 0.926, 0.4914, 0.9579, 0.4914, 0.9579, 0.4868, 0.8942, 0.4868, 0.8942, 0.4914, 0.926, 0.4914, 0.926, 0.4868, 0.8623, 0.4868, 0.8622, 0.4914, 0.8942, 0.4914, 0.8942, 0.4868, 0.8942, 0.4868, 0.8942, 0.4914, 0.8622, 0.4914, 0.8623, 0.4868, 0.926, 0.4868, 0.926, 0.4914, 0.8942, 0.4914, 0.8942, 0.4868, 0.9579, 0.4868, 0.9579, 0.4914, 0.926, 0.4914, 0.926, 0.4868, 0.9898, 0.4868, 0.9898, 0.4914, 0.9579, 0.4914, 0.9579, 0.4868, 0.9579, 0.4868, 0.9579, 0.4914, 0.9898, 0.4914, 0.9898, 0.4868, 0.926, 0.4868, 0.926, 0.4914, 0.9579, 0.4914, 0.9579, 0.4868, 0.8942, 0.4868, 0.8942, 0.4914, 0.926, 0.4914, 0.926, 0.4868, 0.8623, 0.4868, 0.8622, 0.4914, 0.8942, 0.4914, 0.8942, 0.4868, 0.8942, 0.4868, 0.8942, 0.4914, 0.8622, 0.4914, 0.8623, 0.4868, 0.926, 0.4868, 0.926, 0.4914, 0.8942, 0.4914, 0.8942, 0.4868, 0.9579, 0.4868, 0.9579, 0.4914, 0.926, 0.4914, 0.926, 0.4868, 0.9898, 0.4868, 0.9898, 0.4914, 0.9579, 0.4914, 0.9579, 0.4868, 0.9579, 0.4868, 0.9579, 0.4914, 0.9898, 0.4914, 0.9898, 0.4868, 0.926, 0.4868, 0.926, 0.4914, 0.9579, 0.4914, 0.9579, 0.4868, 0.8942, 0.4868, 0.8942, 0.4914, 0.926, 0.4914, 0.926, 0.4868, 0.8623, 0.4967, 0.8622, 0.4914, 0.8942, 0.4914, 0.8942, 0.4967, 0.8622, 0.5163, 0.8653, 0.5228, 0.8959, 0.5228, 0.8942, 0.5163, 0.8942, 0.4967, 0.8942, 0.4914, 0.926, 0.4914, 0.926, 0.4967, 0.8942, 0.5163, 0.8959, 0.5228, 0.8653, 0.5228, 0.8622, 0.5163, 0.926, 0.4967, 0.926, 0.4914, 0.9579, 0.4914, 0.9579, 0.4967, 0.926, 0.5163, 0.926, 0.5228, 0.8959, 0.5228, 0.8942, 0.5163, 0.9579, 0.4967, 0.9579, 0.4914, 0.9898, 0.4914, 0.9898, 0.4967, 0.9578, 0.5163, 0.9562, 0.5228, 0.926, 0.5228, 0.926, 0.5163, 0.9898, 0.4967, 0.9898, 0.4914, 0.9579, 0.4914, 0.9579, 0.4967, 0.9898, 0.5163, 0.9867, 0.5228, 0.9562, 0.5228, 0.9578, 0.5163, 0.9579, 0.4967, 0.9579, 0.4914, 0.926, 0.4914, 0.926, 0.4967, 0.9578, 0.5163, 0.9562, 0.5228, 0.9867, 0.5228, 0.9898, 0.5163, 0.926, 0.4967, 0.926, 0.4914, 0.8942, 0.4914, 0.8942, 0.4967, 0.926, 0.5163, 0.926, 0.5228, 0.9562, 0.5228, 0.9578, 0.5163, 0.8942, 0.4967, 0.8942, 0.4914, 0.8622, 0.4914, 0.8623, 0.4967, 0.8942, 0.5163, 0.8959, 0.5228, 0.926, 0.5228, 0.926, 0.5163, 0.8623, 0.4967, 0.8622, 0.4914, 0.8942, 0.4914, 0.8942, 0.4967, 0.8622, 0.5163, 0.8653, 0.5228, 0.8959, 0.5228, 0.8942, 0.5163, 0.8942, 0.4967, 0.8942, 0.4914, 0.926, 0.4914, 0.926, 0.4967, 0.8942, 0.5163, 0.8959, 0.5228, 0.8653, 0.5228, 0.8622, 0.5163, 0.926, 0.4967, 0.926, 0.4914, 0.9579, 0.4914, 0.9579, 0.4967, 0.926, 0.5163, 0.926, 0.5228, 0.8959, 0.5228, 0.8942, 0.5163, 0.9579, 0.4967, 0.9579, 0.4914, 0.9898, 0.4914, 0.9898, 0.4967, 0.9578, 0.5163, 0.9562, 0.5228, 0.926, 0.5228, 0.926, 0.5163, 0.9898, 0.4967, 0.9898, 0.4914, 0.9579, 0.4914, 0.9579, 0.4967, 0.9898, 0.5163, 0.9867, 0.5228, 0.9562, 0.5228, 0.9578, 0.5163, 0.9579, 0.4967, 0.9579, 0.4914, 0.926, 0.4914, 0.926, 0.4967, 0.9578, 0.5163, 0.9562, 0.5228, 0.9867, 0.5228, 0.9898, 0.5163, 0.926, 0.4967, 0.926, 0.4914, 0.8942, 0.4914, 0.8942, 0.4967, 0.926, 0.5163, 0.926, 0.5228, 0.9562, 0.5228, 0.9578, 0.5163, 0.8942, 0.4967, 0.8942, 0.4914, 0.8622, 0.4914, 0.8623, 0.4967, 0.8942, 0.5163, 0.8959, 0.5228, 0.926, 0.5228, 0.926, 0.5163, 0.8623, 0.4967, 0.8622, 0.4914, 0.8942, 0.4914, 0.8942, 0.4967, 0.8622, 0.5163, 0.8653, 0.5228, 0.8959, 0.5228, 0.8942, 0.5163, 0.8942, 0.4967, 0.8942, 0.4914, 0.926, 0.4914, 0.926, 0.4967, 0.8942, 0.5163, 0.8959, 0.5228, 0.8653, 0.5228, 0.8622, 0.5163, 0.926, 0.4967, 0.926, 0.4914, 0.9579, 0.4914, 0.9579, 0.4967, 0.926, 0.5163, 0.926, 0.5228, 0.8959, 0.5228, 0.8942, 0.5163, 0.9579, 0.4967, 0.9579, 0.4914, 0.9898, 0.4914, 0.9898, 0.4967, 0.9578, 0.5163, 0.9562, 0.5228, 0.926, 0.5228, 0.926, 0.5163, 0.9898, 0.4967, 0.9898, 0.4914, 0.9579, 0.4914, 0.9579, 0.4967, 0.9898, 0.5163, 0.9867, 0.5228, 0.9562, 0.5228, 0.9578, 0.5163, 0.9579, 0.4967, 0.9579, 0.4914, 0.926, 0.4914, 0.926, 0.4967, 0.9578, 0.5163, 0.9562, 0.5228, 0.9867, 0.5228, 0.9898, 0.5163, 0.926, 0.4967, 0.926, 0.4914, 0.8942, 0.4914, 0.8942, 0.4967, 0.926, 0.5163, 0.926, 0.5228, 0.9562, 0.5228, 0.9578, 0.5163, 0.8942, 0.4967, 0.8942, 0.4914, 0.8622, 0.4914, 0.8623, 0.4967, 0.8942, 0.5163, 0.8959, 0.5228, 0.926, 0.5228, 0.926, 0.5163, 0.926, 0.6343, 0.912, 0.6089, 0.919, 0.6089, 0.926, 0.6343, 0.919, 0.6089, 0.926, 0.6089, 0.926, 0.6343, 0.926, 0.6089, 0.9331, 0.6089, 0.926, 0.6343, 0.9331, 0.6089, 0.9401, 0.6089, 0.926, 0.6343, 0.9401, 0.6089, 0.9331, 0.6089, 0.926, 0.6343, 0.9331, 0.6089, 0.926, 0.6089, 0.926, 0.6343, 0.926, 0.6089, 0.919, 0.6089, 0.926, 0.6343, 0.919, 0.6089, 0.912, 0.6089, 0.926, 0.6343, 0.912, 0.6089, 0.919, 0.6089, 0.926, 0.6343, 0.919, 0.6089, 0.926, 0.6089, 0.926, 0.6343, 0.926, 0.6089, 0.9331, 0.6089, 0.926, 0.6343, 0.9331, 0.6089, 0.9401, 0.6089, 0.926, 0.6343, 0.9401, 0.6089, 0.9331, 0.6089, 0.926, 0.6343, 0.9331, 0.6089, 0.926, 0.6089, 0.926, 0.6343, 0.926, 0.6089, 0.919, 0.6089, 0.926, 0.6343, 0.919, 0.6089, 0.912, 0.6089, 0.926, 0.6343, 0.912, 0.6089, 0.919, 0.6089, 0.926, 0.6343, 0.919, 0.6089, 0.926, 0.6089, 0.926, 0.6343, 0.926, 0.6089, 0.9331, 0.6089, 0.926, 0.6343, 0.9331, 0.6089, 0.9401, 0.6089, 0.926, 0.6343, 0.9401, 0.6089, 0.9331, 0.6089, 0.926, 0.6343, 0.9331, 0.6089, 0.926, 0.6089, 0.8959, 0.5228, 0.8985, 0.5331, 0.926, 0.5331, 0.926, 0.5228, 0.926, 0.5228, 0.926, 0.5331, 0.9535, 0.5331, 0.9562, 0.5228, 0.9562, 0.5228, 0.9535, 0.5331, 0.9814, 0.5331, 0.9867, 0.5228, 0.9867, 0.5228, 0.9814, 0.5331, 0.9535, 0.5331, 0.9562, 0.5228, 0.9562, 0.5228, 0.9535, 0.5331, 0.926, 0.5331, 0.926, 0.5228, 0.926, 0.5228, 0.926, 0.5331, 0.8985, 0.5331, 0.8959, 0.5228, 0.8959, 0.5228, 0.8985, 0.5331, 0.8706, 0.5331, 0.8653, 0.5228, 0.8653, 0.5228, 0.8706, 0.5331, 0.8985, 0.5331, 0.8959, 0.5228, 0.8959, 0.5228, 0.8985, 0.5331, 0.926, 0.5331, 0.926, 0.5228, 0.926, 0.5228, 0.926, 0.5331, 0.9535, 0.5331, 0.9562, 0.5228, 0.9562, 0.5228, 0.9535, 0.5331, 0.9814, 0.5331, 0.9867, 0.5228, 0.9867, 0.5228, 0.9814, 0.5331, 0.9535, 0.5331, 0.9562, 0.5228, 0.9562, 0.5228, 0.9535, 0.5331, 0.926, 0.5331, 0.926, 0.5228, 0.926, 0.5228, 0.926, 0.5331, 0.8985, 0.5331, 0.8959, 0.5228, 0.8959, 0.5228, 0.8985, 0.5331, 0.8706, 0.5331, 0.8653, 0.5228, 0.8653, 0.5228, 0.8706, 0.5331, 0.8985, 0.5331, 0.8959, 0.5228, 0.8959, 0.5228, 0.8985, 0.5331, 0.926, 0.5331, 0.926, 0.5228, 0.926, 0.5228, 0.926, 0.5331, 0.9535, 0.5331, 0.9562, 0.5228, 0.9562, 0.5228, 0.9535, 0.5331, 0.9814, 0.5331, 0.9867, 0.5228, 0.9867, 0.5228, 0.9814, 0.5331, 0.9535, 0.5331, 0.9562, 0.5228, 0.9562, 0.5228, 0.9535, 0.5331, 0.926, 0.5331, 0.926, 0.5228, 0.926, 0.5228, 0.926, 0.5331, 0.8985, 0.5331, 0.8959, 0.5228, 0.8959, 0.5228, 0.8985, 0.5331, 0.8706, 0.5331, 0.8653, 0.5228, 0.8653, 0.5228, 0.8706, 0.5331, 0.8985, 0.5331, 0.8959, 0.5228, 0.8706, 0.5331, 0.8842, 0.5584, 0.9052, 0.5584, 0.8985, 0.5331, 0.8985, 0.5331, 0.9052, 0.5584, 0.8842, 0.5584, 0.8706, 0.5331, 0.926, 0.5331, 0.926, 0.5584, 0.9052, 0.5584, 0.8985, 0.5331, 0.9535, 0.5331, 0.9469, 0.5584, 0.926, 0.5584, 0.926, 0.5331, 0.9814, 0.5331, 0.9678, 0.5584, 0.9469, 0.5584, 0.9535, 0.5331, 0.9535, 0.5331, 0.9469, 0.5584, 0.9678, 0.5584, 0.9814, 0.5331, 0.926, 0.5331, 0.926, 0.5584, 0.9469, 0.5584, 0.9535, 0.5331, 0.8985, 0.5331, 0.9052, 0.5584, 0.926, 0.5584, 0.926, 0.5331, 0.8706, 0.5331, 0.8842, 0.5584, 0.9052, 0.5584, 0.8985, 0.5331, 0.8985, 0.5331, 0.9052, 0.5584, 0.8842, 0.5584, 0.8706, 0.5331, 0.926, 0.5331, 0.926, 0.5584, 0.9052, 0.5584, 0.8985, 0.5331, 0.9535, 0.5331, 0.9469, 0.5584, 0.926, 0.5584, 0.926, 0.5331, 0.9814, 0.5331, 0.9678, 0.5584, 0.9469, 0.5584, 0.9535, 0.5331, 0.9535, 0.5331, 0.9469, 0.5584, 0.9678, 0.5584, 0.9814, 0.5331, 0.926, 0.5331, 0.926, 0.5584, 0.9469, 0.5584, 0.9535, 0.5331, 0.8985, 0.5331, 0.9052, 0.5584, 0.926, 0.5584, 0.926, 0.5331, 0.8706, 0.5331, 0.8842, 0.5584, 0.9052, 0.5584, 0.8985, 0.5331, 0.8985, 0.5331, 0.9052, 0.5584, 0.8842, 0.5584, 0.8706, 0.5331, 0.926, 0.5331, 0.926, 0.5584, 0.9052, 0.5584, 0.8985, 0.5331, 0.9535, 0.5331, 0.9469, 0.5584, 0.926, 0.5584, 0.926, 0.5331, 0.9814, 0.5331, 0.9678, 0.5584, 0.9469, 0.5584, 0.9535, 0.5331, 0.9535, 0.5331, 0.9469, 0.5584, 0.9678, 0.5584, 0.9814, 0.5331, 0.926, 0.5331, 0.926, 0.5584, 0.9469, 0.5584, 0.9535, 0.5331, 0.8985, 0.5331, 0.9052, 0.5584, 0.926, 0.5584, 0.926, 0.5331, 0.919, 0.6089, 0.912, 0.6089, 0.926, 0.6343, 0.919, 0.6089, 0.912, 0.5836, 0.898, 0.5836, 0.912, 0.6089, 0.919, 0.6089, 0.912, 0.6089, 0.898, 0.5836, 0.912, 0.5836, 0.926, 0.6089, 0.919, 0.6089, 0.926, 0.6343, 0.926, 0.5836, 0.94, 0.5836, 0.9469, 0.5584, 0.926, 0.5584, 0.926, 0.5836, 0.912, 0.5836, 0.919, 0.6089, 0.926, 0.6089, 0.94, 0.5836, 0.926, 0.5836, 0.926, 0.6089, 0.9331, 0.6089, 0.94, 0.5836, 0.954, 0.5836, 0.9678, 0.5584, 0.9469, 0.5584, 0.954, 0.5836, 0.94, 0.5836, 0.9331, 0.6089, 0.9401, 0.6089, 0.954, 0.5836, 0.94, 0.5836, 0.9469, 0.5584, 0.9678, 0.5584, 0.94, 0.5836, 0.954, 0.5836, 0.9401, 0.6089, 0.9331, 0.6089, 0.94, 0.5836, 0.926, 0.5836, 0.926, 0.5584, 0.9469, 0.5584, 0.926, 0.5836, 0.94, 0.5836, 0.9331, 0.6089, 0.926, 0.6089, 0.926, 0.5836, 0.912, 0.5836, 0.9052, 0.5584, 0.926, 0.5584, 0.912, 0.5836, 0.926, 0.5836, 0.926, 0.6089, 0.919, 0.6089, 0.912, 0.5836, 0.898, 0.5836, 0.8842, 0.5584, 0.9052, 0.5584, 0.898, 0.5836, 0.912, 0.5836, 0.919, 0.6089, 0.912, 0.6089, 0.898, 0.5836, 0.912, 0.5836, 0.9052, 0.5584, 0.8842, 0.5584, 0.912, 0.5836, 0.898, 0.5836, 0.912, 0.6089, 0.919, 0.6089, 0.912, 0.5836, 0.926, 0.5836, 0.926, 0.5584, 0.9052, 0.5584, 0.926, 0.5836, 0.912, 0.5836, 0.919, 0.6089, 0.926, 0.6089, 0.926, 0.5836, 0.94, 0.5836, 0.9469, 0.5584, 0.926, 0.5584, 0.94, 0.5836, 0.926, 0.5836, 0.926, 0.6089, 0.9331, 0.6089, 0.94, 0.5836, 0.954, 0.5836, 0.9678, 0.5584, 0.9469, 0.5584, 0.954, 0.5836, 0.94, 0.5836, 0.9331, 0.6089, 0.9401, 0.6089, 0.954, 0.5836, 0.94, 0.5836, 0.9469, 0.5584, 0.9678, 0.5584, 0.94, 0.5836, 0.954, 0.5836, 0.9401, 0.6089, 0.9331, 0.6089, 0.94, 0.5836, 0.926, 0.5836, 0.926, 0.5584, 0.9469, 0.5584, 0.926, 0.5836, 0.94, 0.5836, 0.9331, 0.6089, 0.926, 0.6089, 0.926, 0.5836, 0.912, 0.5836, 0.9052, 0.5584, 0.926, 0.5584, 0.912, 0.5836, 0.926, 0.5836, 0.926, 0.6089, 0.919, 0.6089, 0.912, 0.5836, 0.898, 0.5836, 0.8842, 0.5584, 0.9052, 0.5584, 0.898, 0.5836, 0.912, 0.5836, 0.919, 0.6089, 0.912, 0.6089, 0.898, 0.5836, 0.912, 0.5836, 0.9052, 0.5584, 0.8842, 0.5584, 0.912, 0.5836, 0.898, 0.5836, 0.912, 0.6089, 0.919, 0.6089, 0.912, 0.5836, 0.926, 0.5836, 0.926, 0.5584, 0.9052, 0.5584, 0.926, 0.5836, 0.912, 0.5836, 0.919, 0.6089, 0.926, 0.6089, 0.926, 0.5836, 0.94, 0.5836, 0.9469, 0.5584, 0.926, 0.5584, 0.94, 0.5836, 0.926, 0.5836, 0.926, 0.6089, 0.9331, 0.6089, 0.94, 0.5836, 0.954, 0.5836, 0.9678, 0.5584, 0.9469, 0.5584, 0.954, 0.5836, 0.94, 0.5836, 0.9331, 0.6089, 0.9401, 0.6089, 0.954, 0.5836, 0.94, 0.5836, 0.9469, 0.5584, 0.9678, 0.5584, 0.94, 0.5836, 0.954, 0.5836, 0.9401, 0.6089, 0.9331, 0.6089, 0.94, 0.5836, 0.926, 0.5836, 0.926, 0.5584, 0.9469, 0.5584, 0.926, 0.5836, 0.94, 0.5836, 0.9331, 0.6089, 0.926, 0.6089, 0.926, 0.5836, 0.912, 0.5836, 0.9052, 0.5584, 0.926, 0.5584, 0.912, 0.5836, 0.926, 0.5836, 0.926, 0.6089, 0.919, 0.6089, 0.912, 0.5836, 0.898, 0.5836, 0.8842, 0.5584, 0.9052, 0.5584, 0.912, 0.5836, 0.9052, 0.5584, 0.8842, 0.5584, 0.898, 0.5836, 0.926, 0.5584, 0.9052, 0.5584, 0.912, 0.5836, 0.926, 0.5836])
me_mesh.materials.append(mat_image)
me_mesh.update()
me_mesh.normals_split_custom_set([tuple(v) for v in zip(*[iter([0.9951, -1.423e-08, 0.09866, 1.0, -1.696e-08, -9.694e-09, 0.9659, 0.2588, 3.877e-08, 0.9612, 0.2576, 0.09866, 0.9612, -0.2576, 0.09866, 0.9659, -0.2588, -1.139e-07, 1.0, -1.696e-08, -9.694e-09, 0.9951, -1.423e-08, 0.09866, 0.8618, -0.4976, 0.09866, 0.866, -0.5, -2.108e-07, 0.9659, -0.2588, -1.139e-07, 0.9612, -0.2576, 0.09866, 0.7037, -0.7037, 0.09866, 0.7071, -0.7071, 2.011e-07, 0.866, -0.5, -2.108e-07, 0.8618, -0.4976, 0.09866, 0.4976, -0.8618, 0.09866, 0.5, -0.866, 3.635e-07, 0.7071, -0.7071, 2.011e-07, 0.7037, -0.7037, 0.09866, 0.2576, -0.9612, 0.09866, 0.2588, -0.9659, -1.333e-07, 0.5, -0.866, 3.635e-07, 0.4976, -0.8618, 0.09866, 0.0, -0.9951, 0.09866, 0.0, -1.0, 0.0, 0.2588, -0.9659, -1.333e-07, 0.2576, -0.9612, 0.09866, -0.2576, -0.9612, 0.09866, -0.2588, -0.9659, 1.163e-07, 0.0, -1.0, 0.0, 0.0, -0.9951, 0.09866, -0.4976, -0.8618, 0.09866, -0.5, -0.866, -3.902e-07, -0.2588, -0.9659, 1.163e-07, -0.2576, -0.9612, 0.09866, -0.7037, -0.7037, 0.09866, -0.7071, -0.7071, -2.23e-07, -0.5, -0.866, -3.902e-07, -0.4976, -0.8618, 0.09866, -0.8618, -0.4976, 0.09866, -0.866, -0.5, 8.967e-08, -0.7071, -0.7071, -2.23e-07, -0.7037, -0.7037, 0.09866, -0.9612, -0.2576, 0.09866, -0.9659, -0.2588, -5.089e-08, -0.866, -0.5, 8.967e-08, -0.8618, -0.4976, 0.09866, -0.9951, -1.898e-08, 0.09866, -1.0, -2.181e-08, -9.694e-09, -0.9659, -0.2588, -5.089e-08, -0.9612, -0.2576, 0.09866, -0.9612, 0.2576, 0.09866, -0.9659, 0.2588, -1.454e-08, -1.0, -2.181e-08, -9.694e-09, -0.9951, -1.898e-08, 0.09866, -0.8618, 0.4976, 0.09866, -0.866, 0.5, -1.551e-07, -0.9659, 0.2588, -1.454e-08, -0.9612, 0.2576, 0.09866, -0.7037, 0.7037, 0.09866, -0.7071, 0.7071, 2.108e-07, -0.866, 0.5, -1.551e-07, -0.8618, 0.4976, 0.09866, -0.4976, 0.8618, 0.09866, -0.5, 0.866, 3.853e-07, -0.7071, 0.7071, 2.108e-07, -0.7037, 0.7037, 0.09866, -0.2576, 0.9612, 0.09866, -0.2588, 0.9659, -1.26e-07, -0.5, 0.866, 3.853e-07, -0.4976, 0.8618, 0.09866, 0.0, 0.9951, 0.09866, 0.0, 1.0, -4.847e-09, -0.2588, 0.9659, -1.26e-07, -0.2576, 0.9612, 0.09866, 0.2576, 0.9612, 0.09866, 0.2588, 0.9659, 1.333e-07, 0.0, 1.0, -4.847e-09, 0.0, 0.9951, 0.09866, 0.4976, 0.8618, 0.09866, 0.5, 0.866, -3.708e-07, 0.2588, 0.9659, 1.333e-07, 0.2576, 0.9612, 0.09866, 0.7037, 0.7037, 0.09866, 0.7071, 0.7071, -2.133e-07, 0.5, 0.866, -3.708e-07, 0.4976, 0.8618, 0.09866, 0.8618, 0.4976, 0.09866, 0.866, 0.5, 1.454e-07, 0.7071, 0.7071, -2.133e-07, 0.7037, 0.7037, 0.09866, 0.9612, 0.2576, 0.09866, 0.9659, 0.2588, 3.877e-08, 0.866, 0.5, 1.454e-07, 0.8618, 0.4976, 0.09866, 0.9035, 1.254e-06, -0.4285, 1.0, -1.696e-08, -9.694e-09, 0.9659, -0.2588, -1.139e-07, 0.8728, -0.2339, -0.4285, 0.9035, 1.254e-06, -0.4285, 0.5846, 4.369e-07, -0.8114, 0.5646, 0.1513, -0.8114, 0.8728, 0.2339, -0.4285, 0.8728, -0.2339, -0.4285, 0.9659, -0.2588, -1.139e-07, 0.866, -0.5, -2.108e-07, 0.7825, -0.4518, -0.4285, 0.8728, -0.2339, -0.4285, 0.5646, -0.1513, -0.8114, 0.5846, 4.369e-07, -0.8114, 0.9035, 1.254e-06, -0.4285, 0.7825, -0.4518, -0.4285, 0.866, -0.5, -2.108e-07, 0.7071, -0.7071, 2.011e-07, 0.6389, -0.6389, -0.4286, 0.7825, -0.4518, -0.4285, 0.5062, -0.2923, -0.8114, 0.5646, -0.1513, -0.8114, 0.8728, -0.2339, -0.4285, 0.6389, -0.6389, -0.4286, 0.7071, -0.7071, 2.011e-07, 0.5, -0.866, 3.635e-07, 0.4518, -0.7825, -0.4285, 0.6389, -0.6389, -0.4286, 0.4133, -0.4133, -0.8114, 0.5062, -0.2923, -0.8114, 0.7825, -0.4518, -0.4285, 0.4518, -0.7825, -0.4285, 0.5, -0.866, 3.635e-07, 0.2588, -0.9659, -1.333e-07, 0.2339, -0.8728, -0.4285, 0.4518, -0.7825, -0.4285, 0.2923, -0.5062, -0.8114, 0.4133, -0.4133, -0.8114, 0.6389, -0.6389, -0.4286, 0.2339, -0.8728, -0.4285, 0.2588, -0.9659, -1.333e-07, 0.0, -1.0, 0.0, 1.098e-06, -0.9035, -0.4285, 0.2339, -0.8728, -0.4285, 0.1513, -0.5646, -0.8114, 0.2923, -0.5062, -0.8114, 0.4518, -0.7825, -0.4285, 1.098e-06, -0.9035, -0.4285, 0.0, -1.0, 0.0, -0.2588, -0.9659, 1.163e-07, -0.2339, -0.8728, -0.4285, 1.098e-06, -0.9035, -0.4285, 3.268e-07, -0.5846, -0.8114, 0.1513, -0.5646, -0.8114, 0.2339, -0.8728, -0.4285, -0.2339, -0.8728, -0.4285, -0.2588, -0.9659, 1.163e-07, -0.5, -0.866, -3.902e-07, -0.4518, -0.7825, -0.4285, -0.2339, -0.8728, -0.4285, -0.1513, -0.5646, -0.8114, 3.268e-07, -0.5846, -0.8114, 1.098e-06, -0.9035, -0.4285, -0.4518, -0.7825, -0.4285, -0.5, -0.866, -3.902e-07, -0.7071, -0.7071, -2.23e-07, -0.6389, -0.6389, -0.4286, -0.4518, -0.7825, -0.4285, -0.2923, -0.5062, -0.8114, -0.1513, -0.5646, -0.8114, -0.2339, -0.8728, -0.4285, -0.6389, -0.6389, -0.4286, -0.7071, -0.7071, -2.23e-07, -0.866, -0.5, 8.967e-08, -0.7825, -0.4518, -0.4285, -0.6389, -0.6389, -0.4286, -0.4133, -0.4133, -0.8114, -0.2923, -0.5062, -0.8114, -0.4518, -0.7825, -0.4285, -0.7825, -0.4518, -0.4285, -0.866, -0.5, 8.967e-08, -0.9659, -0.2588, -5.089e-08, -0.8727, -0.2338, -0.4286, -0.7825, -0.4518, -0.4285, -0.5062, -0.2923, -0.8114, -0.4133, -0.4133, -0.8114, -0.6389, -0.6389, -0.4286, -0.8727, -0.2338, -0.4286, -0.9659, -0.2588, -5.089e-08, -1.0, -2.181e-08, -9.694e-09, -0.9035, -1.018e-06, -0.4285, -0.8727, -0.2338, -0.4286, -0.5646, -0.1513, -0.8114, -0.5062, -0.2923, -0.8114, -0.7825, -0.4518, -0.4285, -0.9035, -1.018e-06, -0.4285, -1.0, -2.181e-08, -9.694e-09, -0.9659, 0.2588, -1.454e-08, -0.8728, 0.2339, -0.4285, -0.9035, -1.018e-06, -0.4285, -0.5846, -2.054e-07, -0.8114, -0.5646, -0.1513, -0.8114, -0.8727, -0.2338, -0.4286, -0.8728, 0.2339, -0.4285, -0.9659, 0.2588, -1.454e-08, -0.866, 0.5, -1.551e-07, -0.7825, 0.4518, -0.4285, -0.8728, 0.2339, -0.4285, -0.5646, 0.1513, -0.8114, -0.5846, -2.054e-07, -0.8114, -0.9035, -1.018e-06, -0.4285, -0.7825, 0.4518, -0.4285, -0.866, 0.5, -1.551e-07, -0.7071, 0.7071, 2.108e-07, -0.6389, 0.6389, -0.4286, -0.7825, 0.4518, -0.4285, -0.5062, 0.2923, -0.8114, -0.5646, 0.1513, -0.8114, -0.8728, 0.2339, -0.4285, -0.6389, 0.6389, -0.4286, -0.7071, 0.7071, 2.108e-07, -0.5, 0.866, 3.853e-07, -0.4518, 0.7825, -0.4285, -0.6389, 0.6389, -0.4286, -0.4133, 0.4133, -0.8114, -0.5062, 0.2923, -0.8114, -0.7825, 0.4518, -0.4285, -0.4518, 0.7825, -0.4285, -0.5, 0.866, 3.853e-07, -0.2588, 0.9659, -1.26e-07, -0.2339, 0.8728, -0.4285, -0.4518, 0.7825, -0.4285, -0.2923, 0.5062, -0.8114, -0.4133, 0.4133, -0.8114, -0.6389, 0.6389, -0.4286, -0.2339, 0.8728, -0.4285, -0.2588, 0.9659, -1.26e-07, 0.0, 1.0, -4.847e-09, -1.095e-06, 0.9035, -0.4285, -0.2339, 0.8728, -0.4285, -0.1513, 0.5646, -0.8114, -0.2923, 0.5062, -0.8114, -0.4518, 0.7825, -0.4285, -1.095e-06, 0.9035, -0.4285, 0.0, 1.0, -4.847e-09, 0.2588, 0.9659, 1.333e-07, 0.2339, 0.8728, -0.4285, -1.095e-06, 0.9035, -0.4285, -3.218e-07, 0.5846, -0.8114, -0.1513, 0.5646, -0.8114, -0.2339, 0.8728, -0.4285, 0.2339, 0.8728, -0.4285, 0.2588, 0.9659, 1.333e-07, 0.5, 0.866, -3.708e-07, 0.4518, 0.7825, -0.4285, 0.2339, 0.8728, -0.4285, 0.1513, 0.5646, -0.8114, -3.218e-07, 0.5846, -0.8114, -1.095e-06, 0.9035, -0.4285, 0.4518, 0.7825, -0.4285, 0.5, 0.866, -3.708e-07, 0.7071, 0.7071, -2.133e-07, 0.6389, 0.6389, -0.4286, 0.4518, 0.7825, -0.4285, 0.2923, 0.5062, -0.8114, 0.1513, 0.5646, -0.8114, 0.2339, 0.8728, -0.4285, 0.6389, 0.6389, -0.4286, 0.7071, 0.7071, -2.133e-07, 0.866, 0.5, 1.454e-07, 0.7825, 0.4518, -0.4285, 0.6389, 0.6389, -0.4286, 0.4133, 0.4133, -0.8114, 0.2923, 0.5062, -0.8114, 0.4518, 0.7825, -0.4285, 0.7825, 0.4518, -0.4285, 0.866, 0.5, 1.454e-07, 0.9659, 0.2588, 3.877e-08, 0.8728, 0.2339, -0.4285, 0.7825, 0.4518, -0.4285, 0.5062, 0.2923, -0.8114, 0.4133, 0.4133, -0.8114, 0.6389, 0.6389, -0.4286, 0.8728, 0.2339, -0.4285, 0.9659, 0.2588, 3.877e-08, 1.0, -1.696e-08, -9.694e-09, 0.9035, 1.254e-06, -0.4285, 0.8728, 0.2339, -0.4285, 0.5646, 0.1513, -0.8114, 0.5062, 0.2923, -0.8114, 0.7825, 0.4518, -0.4285, 4.819e-10, 1.73e-07, -1.0, 0.03642, 3.461e-07, -0.9993, 0.03518, -0.009426, -0.9993, 4.819e-10, 1.73e-07, -1.0, 0.03518, -0.009426, -0.9993, 0.03154, -0.01821, -0.9993, 4.819e-10, 1.73e-07, -1.0, 0.03154, -0.01821, -0.9993, 0.02575, -0.02575, -0.9993, 4.819e-10, 1.73e-07, -1.0, 0.02575, -0.02575, -0.9993, 0.01821, -0.03154, -0.9993, 4.819e-10, 1.73e-07, -1.0, 0.01821, -0.03154, -0.9993, 0.009426, -0.03518, -0.9993, 4.819e-10, 1.73e-07, -1.0, 0.009426, -0.03518, -0.9993, 1.112e-10, -0.03642, -0.9993, 4.819e-10, 1.73e-07, -1.0, 1.112e-10, -0.03642, -0.9993, -0.009426, -0.03518, -0.9993, 4.819e-10, 1.73e-07, -1.0, -0.009426, -0.03518, -0.9993, -0.01821, -0.03154, -0.9993, 4.819e-10, 1.73e-07, -1.0, -0.01821, -0.03154, -0.9993, -0.02575, -0.02575, -0.9993, 4.819e-10, 1.73e-07, -1.0, -0.02575, -0.02575, -0.9993, -0.0315, -0.01819, -0.9993, 4.819e-10, 1.73e-07, -1.0, -0.0315, -0.01819, -0.9993, -0.03518, -0.009426, -0.9993, 4.819e-10, 1.73e-07, -1.0, -0.03518, -0.009426, -0.9993, -0.03637, 2.076e-07, -0.9993, 4.819e-10, 1.73e-07, -1.0, -0.03637, 2.076e-07, -0.9993, -0.03518, 0.009426, -0.9993, 4.819e-10, 1.73e-07, -1.0, -0.03518, 0.009426, -0.9993, -0.03154, 0.01821, -0.9993, 4.819e-10, 1.73e-07, -1.0, -0.03154, 0.01821, -0.9993, -0.02575, 0.02575, -0.9993, 4.819e-10, 1.73e-07, -1.0, -0.02575, 0.02575, -0.9993, -0.01821, 0.03154, -0.9993, 4.819e-10, 1.73e-07, -1.0, -0.01821, 0.03154, -0.9993, -0.009426, 0.03518, -0.9993, 4.819e-10, 1.73e-07, -1.0, -0.009426, 0.03518, -0.9993, -1.112e-10, 0.03642, -0.9993, 4.819e-10, 1.73e-07, -1.0, -1.112e-10, 0.03642, -0.9993, 0.009426, 0.03518, -0.9993, 4.819e-10, 1.73e-07, -1.0, 0.009426, 0.03518, -0.9993, 0.01821, 0.03154, -0.9993, 4.819e-10, 1.73e-07, -1.0, 0.01821, 0.03154, -0.9993, 0.02575, 0.02575, -0.9993, 4.819e-10, 1.73e-07, -1.0, 0.02575, 0.02575, -0.9993, 0.0315, 0.01819, -0.9993, 0.5646, 0.1513, -0.8114, 0.2995, 0.08025, -0.9507, 0.2685, 0.155, -0.9507, 0.5062, 0.2923, -0.8114, 0.5062, 0.2923, -0.8114, 0.2685, 0.155, -0.9507, 0.2192, 0.2192, -0.9507, 0.4133, 0.4133, -0.8114, 0.4133, 0.4133, -0.8114, 0.2192, 0.2192, -0.9507, 0.155, 0.2685, -0.9507, 0.2923, 0.5062, -0.8114, 0.2923, 0.5062, -0.8114, 0.155, 0.2685, -0.9507, 0.08025, 0.2995, -0.9507, 0.1513, 0.5646, -0.8114, 0.1513, 0.5646, -0.8114, 0.08025, 0.2995, -0.9507, -1.124e-06, 0.3101, -0.9507, -3.218e-07, 0.5846, -0.8114, -3.218e-07, 0.5846, -0.8114, -1.124e-06, 0.3101, -0.9507, -0.08025, 0.2995, -0.9507, -0.1513, 0.5646, -0.8114, -0.1513, 0.5646, -0.8114, -0.08025, 0.2995, -0.9507, -0.155, 0.2685, -0.9507, -0.2923, 0.5062, -0.8114, -0.2923, 0.5062, -0.8114, -0.155, 0.2685, -0.9507, -0.2192, 0.2192, -0.9507, -0.4133, 0.4133, -0.8114, -0.4133, 0.4133, -0.8114, -0.2192, 0.2192, -0.9507, -0.2685, 0.155, -0.9507, -0.5062, 0.2923, -0.8114, -0.5062, 0.2923, -0.8114, -0.2685, 0.155, -0.9507, -0.2995, 0.08025, -0.9507, -0.5646, 0.1513, -0.8114, -0.5646, 0.1513, -0.8114, -0.2995, 0.08025, -0.9507, -0.3101, -1.021e-06, -0.9507, -0.5846, -2.054e-07, -0.8114, -0.5846, -2.054e-07, -0.8114, -0.3101, -1.021e-06, -0.9507, -0.2995, -0.08024, -0.9507, -0.5646, -0.1513, -0.8114, -0.5646, -0.1513, -0.8114, -0.2995, -0.08024, -0.9507, -0.2685, -0.155, -0.9507, -0.5062, -0.2923, -0.8114, -0.5062, -0.2923, -0.8114, -0.2685, -0.155, -0.9507, -0.2192, -0.2192, -0.9507, -0.4133, -0.4133, -0.8114, -0.4133, -0.4133, -0.8114, -0.2192, -0.2192, -0.9507, -0.155, -0.2685, -0.9507, -0.2923, -0.5062, -0.8114, -0.2923, -0.5062, -0.8114, -0.155, -0.2685, -0.9507, -0.08025, -0.2995, -0.9507, -0.1513, -0.5646, -0.8114, -0.1513, -0.5646, -0.8114, -0.08025, -0.2995, -0.9507, 1.133e-06, -0.3101, -0.9507, 3.268e-07, -0.5846, -0.8114, 3.268e-07, -0.5846, -0.8114, 1.133e-06, -0.3101, -0.9507, 0.08025, -0.2995, -0.9507, 0.1513, -0.5646, -0.8114, 0.1513, -0.5646, -0.8114, 0.08025, -0.2995, -0.9507, 0.155, -0.2685, -0.9507, 0.2923, -0.5062, -0.8114, 0.2923, -0.5062, -0.8114, 0.155, -0.2685, -0.9507, 0.2192, -0.2192, -0.9507, 0.4133, -0.4133, -0.8114, 0.4133, -0.4133, -0.8114, 0.2192, -0.2192, -0.9507, 0.2685, -0.155, -0.9507, 0.5062, -0.2923, -0.8114, 0.5062, -0.2923, -0.8114, 0.2685, -0.155, -0.9507, 0.2995, -0.08025, -0.9507, 0.5646, -0.1513, -0.8114, 0.5646, -0.1513, -0.8114, 0.2995, -0.08025, -0.9507, 0.3101, 1.233e-06, -0.9507, 0.5846, 4.369e-07, -0.8114, 0.5846, 4.369e-07, -0.8114, 0.3101, 1.233e-06, -0.9507, 0.2995, 0.08025, -0.9507, 0.5646, 0.1513, -0.8114, 0.3101, 1.233e-06, -0.9507, 0.1445, 2.872e-07, -0.9895, 0.1395, 0.03737, -0.9895, 0.2995, 0.08025, -0.9507, 0.2995, -0.08025, -0.9507, 0.1395, -0.03737, -0.9895, 0.1445, 2.872e-07, -0.9895, 0.3101, 1.233e-06, -0.9507, 0.2685, -0.155, -0.9507, 0.1251, -0.07224, -0.9895, 0.1395, -0.03737, -0.9895, 0.2995, -0.08025, -0.9507, 0.2192, -0.2192, -0.9507, 0.1022, -0.1022, -0.9895, 0.1251, -0.07224, -0.9895, 0.2685, -0.155, -0.9507, 0.155, -0.2685, -0.9507, 0.07224, -0.1251, -0.9895, 0.1022, -0.1022, -0.9895, 0.2192, -0.2192, -0.9507, 0.08025, -0.2995, -0.9507, 0.03737, -0.1395, -0.9895, 0.07224, -0.1251, -0.9895, 0.155, -0.2685, -0.9507, 1.133e-06, -0.3101, -0.9507, 1.285e-07, -0.1445, -0.9895, 0.03737, -0.1395, -0.9895, 0.08025, -0.2995, -0.9507, -0.08025, -0.2995, -0.9507, -0.03737, -0.1395, -0.9895, 1.285e-07, -0.1445, -0.9895, 1.133e-06, -0.3101, -0.9507, -0.155, -0.2685, -0.9507, -0.07224, -0.1251, -0.9895, -0.03737, -0.1395, -0.9895, -0.08025, -0.2995, -0.9507, -0.2192, -0.2192, -0.9507, -0.1022, -0.1022, -0.9895, -0.07224, -0.1251, -0.9895, -0.155, -0.2685, -0.9507, -0.2685, -0.155, -0.9507, -0.125, -0.07219, -0.9895, -0.1022, -0.1022, -0.9895, -0.2192, -0.2192, -0.9507, -0.2995, -0.08024, -0.9507, -0.1395, -0.03737, -0.9895, -0.125, -0.07219, -0.9895, -0.2685, -0.155, -0.9507, -0.3101, -1.021e-06, -0.9507, -0.1445, 4.988e-08, -0.9895, -0.1395, -0.03737, -0.9895, -0.2995, -0.08024, -0.9507, -0.2995, 0.08025, -0.9507, -0.1395, 0.03737, -0.9895, -0.1445, 4.988e-08, -0.9895, -0.3101, -1.021e-06, -0.9507, -0.2685, 0.155, -0.9507, -0.1251, 0.07224, -0.9895, -0.1395, 0.03737, -0.9895, -0.2995, 0.08025, -0.9507, -0.2192, 0.2192, -0.9507, -0.1022, 0.1022, -0.9895, -0.1251, 0.07224, -0.9895, -0.2685, 0.155, -0.9507, -0.155, 0.2685, -0.9507, -0.07224, 0.1251, -0.9895, -0.1022, 0.1022, -0.9895, -0.2192, 0.2192, -0.9507, -0.08025, 0.2995, -0.9507, -0.03737, 0.1395, -0.9895, -0.07224, 0.1251, -0.9895, -0.155, 0.2685, -0.9507, -1.124e-06, 0.3101, -0.9507, -1.027e-07, 0.1445, -0.9895, -0.03737, 0.1395, -0.9895, -0.08025, 0.2995, -0.9507, 0.08025, 0.2995, -0.9507, 0.03737, 0.1395, -0.9895, -1.027e-07, 0.1445, -0.9895, -1.124e-06, 0.3101, -0.9507, 0.155, 0.2685, -0.9507, 0.07224, 0.1251, -0.9895, 0.03737, 0.1395, -0.9895, 0.08025, 0.2995, -0.9507, 0.2192, 0.2192, -0.9507, 0.1022, 0.1022, -0.9895, 0.07224, 0.1251, -0.9895, 0.155, 0.2685, -0.9507, 0.2685, 0.155, -0.9507, 0.125, 0.07219, -0.9895, 0.1022, 0.1022, -0.9895, 0.2192, 0.2192, -0.9507, 0.2995, 0.08025, -0.9507, 0.1395, 0.03737, -0.9895, 0.125, 0.07219, -0.9895, 0.2685, 0.155, -0.9507, 0.03518, 0.009426, -0.9993, 0.03642, 3.461e-07, -0.9993, 4.819e-10, 1.73e-07, -1.0, 0.03518, 0.009426, -0.9993, 0.08744, 0.02343, -0.9959, 0.09057, 1.873e-07, -0.9959, 0.03642, 3.461e-07, -0.9993, 0.03518, -0.009426, -0.9993, 0.03642, 3.461e-07, -0.9993, 0.09057, 1.873e-07, -0.9959, 0.08744, -0.02343, -0.9959, 0.0315, 0.01819, -0.9993, 0.03518, 0.009426, -0.9993, 4.819e-10, 1.73e-07, -1.0, 0.07839, 0.04526, -0.9959, 0.06404, 0.06404, -0.9959, 0.1022, 0.1022, -0.9895, 0.125, 0.07219, -0.9895, 0.07839, 0.04526, -0.9959, 0.08744, 0.02343, -0.9959, 0.03518, 0.009426, -0.9993, 0.0315, 0.01819, -0.9993, 0.06404, 0.06404, -0.9959, 0.07839, 0.04526, -0.9959, 0.0315, 0.01819, -0.9993, 0.02575, 0.02575, -0.9993, 0.06404, 0.06404, -0.9959, 0.04526, 0.07839, -0.9959, 0.07224, 0.1251, -0.9895, 0.1022, 0.1022, -0.9895, 0.04526, 0.07839, -0.9959, 0.06404, 0.06404, -0.9959, 0.02575, 0.02575, -0.9993, 0.01821, 0.03154, -0.9993, 0.04526, 0.07839, -0.9959, 0.02343, 0.08744, -0.9959, 0.03737, 0.1395, -0.9895, 0.07224, 0.1251, -0.9895, 0.02343, 0.08744, -0.9959, 0.04526, 0.07839, -0.9959, 0.01821, 0.03154, -0.9993, 0.009426, 0.03518, -0.9993, 0.02343, 0.08744, -0.9959, -2.458e-07, 0.09052, -0.9959, -1.027e-07, 0.1445, -0.9895, 0.03737, 0.1395, -0.9895, -2.458e-07, 0.09052, -0.9959, 0.02343, 0.08744, -0.9959, 0.009426, 0.03518, -0.9993, -1.112e-10, 0.03642, -0.9993, -2.458e-07, 0.09052, -0.9959, -0.02343, 0.08744, -0.9959, -0.03737, 0.1395, -0.9895, -1.027e-07, 0.1445, -0.9895, -0.02343, 0.08744, -0.9959, -2.458e-07, 0.09052, -0.9959, -1.112e-10, 0.03642, -0.9993, -0.009426, 0.03518, -0.9993, -0.02343, 0.08744, -0.9959, -0.04526, 0.07839, -0.9959, -0.07224, 0.1251, -0.9895, -0.03737, 0.1395, -0.9895, -0.04526, 0.07839, -0.9959, -0.02343, 0.08744, -0.9959, -0.009426, 0.03518, -0.9993, -0.01821, 0.03154, -0.9993, -0.04526, 0.07839, -0.9959, -0.06404, 0.06404, -0.9959, -0.1022, 0.1022, -0.9895, -0.07224, 0.1251, -0.9895, -0.06404, 0.06404, -0.9959, -0.04526, 0.07839, -0.9959, -0.01821, 0.03154, -0.9993, -0.02575, 0.02575, -0.9993, -0.06404, 0.06404, -0.9959, -0.07839, 0.04526, -0.9959, -0.1251, 0.07224, -0.9895, -0.1022, 0.1022, -0.9895, -0.07839, 0.04526, -0.9959, -0.06404, 0.06404, -0.9959, -0.02575, 0.02575, -0.9993, -0.03154, 0.01821, -0.9993, -0.07839, 0.04526, -0.9959, -0.08744, 0.02343, -0.9959, -0.1395, 0.03737, -0.9895, -0.1251, 0.07224, -0.9895, -0.08744, 0.02343, -0.9959, -0.07839, 0.04526, -0.9959, -0.03154, 0.01821, -0.9993, -0.03518, 0.009426, -0.9993, -0.08744, 0.02343, -0.9959, -0.09057, -5.805e-08, -0.9959, -0.1445, 4.988e-08, -0.9895, -0.1395, 0.03737, -0.9895, -0.09057, -5.805e-08, -0.9959, -0.08744, 0.02343, -0.9959, -0.03518, 0.009426, -0.9993, -0.03637, 2.076e-07, -0.9993, -0.09057, -5.805e-08, -0.9959, -0.08744, -0.02343, -0.9959, -0.1395, -0.03737, -0.9895, -0.1445, 4.988e-08, -0.9895, -0.08744, -0.02343, -0.9959, -0.09057, -5.805e-08, -0.9959, -0.03637, 2.076e-07, -0.9993, -0.03518, -0.009426, -0.9993, -0.08744, -0.02343, -0.9959, -0.07839, -0.04526, -0.9959, -0.125, -0.07219, -0.9895, -0.1395, -0.03737, -0.9895, -0.07839, -0.04526, -0.9959, -0.08744, -0.02343, -0.9959, -0.03518, -0.009426, -0.9993, -0.0315, -0.01819, -0.9993, -0.07839, -0.04526, -0.9959, -0.06404, -0.06404, -0.9959, -0.1022, -0.1022, -0.9895, -0.125, -0.07219, -0.9895, -0.06404, -0.06404, -0.9959, -0.07839, -0.04526, -0.9959, -0.0315, -0.01819, -0.9993, -0.02575, -0.02575, -0.9993, -0.06404, -0.06404, -0.9959, -0.04526, -0.07839, -0.9959, -0.07224, -0.1251, -0.9895, -0.1022, -0.1022, -0.9895, -0.04526, -0.07839, -0.9959, -0.06404, -0.06404, -0.9959, -0.02575, -0.02575, -0.9993, -0.01821, -0.03154, -0.9993, -0.04526, -0.07839, -0.9959, -0.02343, -0.08744, -0.9959, -0.03737, -0.1395, -0.9895, -0.07224, -0.1251, -0.9895, -0.02343, -0.08744, -0.9959, -0.04526, -0.07839, -0.9959, -0.01821, -0.03154, -0.9993, -0.009426, -0.03518, -0.9993, -0.02343, -0.08744, -0.9959, 2.675e-07, -0.09052, -0.9959, 1.285e-07, -0.1445, -0.9895, -0.03737, -0.1395, -0.9895, 2.675e-07, -0.09052, -0.9959, -0.02343, -0.08744, -0.9959, -0.009426, -0.03518, -0.9993, 1.112e-10, -0.03642, -0.9993, 2.675e-07, -0.09052, -0.9959, 0.02343, -0.08744, -0.9959, 0.03737, -0.1395, -0.9895, 1.285e-07, -0.1445, -0.9895, 0.02343, -0.08744, -0.9959, 2.675e-07, -0.09052, -0.9959, 1.112e-10, -0.03642, -0.9993, 0.009426, -0.03518, -0.9993, 0.02343, -0.08744, -0.9959, 0.04526, -0.07839, -0.9959, 0.07224, -0.1251, -0.9895, 0.03737, -0.1395, -0.9895, 0.04526, -0.07839, -0.9959, 0.02343, -0.08744, -0.9959, 0.009426, -0.03518, -0.9993, 0.01821, -0.03154, -0.9993, 0.04526, -0.07839, -0.9959, 0.06404, -0.06404, -0.9959, 0.1022, -0.1022, -0.9895, 0.07224, -0.1251, -0.9895, 0.06404, -0.06404, -0.9959, 0.04526, -0.07839, -0.9959, 0.01821, -0.03154, -0.9993, 0.02575, -0.02575, -0.9993, 0.06404, -0.06404, -0.9959, 0.07839, -0.04526, -0.9959, 0.1251, -0.07224, -0.9895, 0.1022, -0.1022, -0.9895, 0.07839, -0.04526, -0.9959, 0.06404, -0.06404, -0.9959, 0.02575, -0.02575, -0.9993, 0.03154, -0.01821, -0.9993, 0.07839, -0.04526, -0.9959, 0.08744, -0.02343, -0.9959, 0.1395, -0.03737, -0.9895, 0.1251, -0.07224, -0.9895, 0.08744, -0.02343, -0.9959, 0.07839, -0.04526, -0.9959, 0.03154, -0.01821, -0.9993, 0.03518, -0.009426, -0.9993, 0.08744, -0.02343, -0.9959, 0.09057, 1.873e-07, -0.9959, 0.1445, 2.872e-07, -0.9895, 0.1395, -0.03737, -0.9895, 0.08744, 0.02343, -0.9959, 0.1395, 0.03737, -0.9895, 0.1445, 2.872e-07, -0.9895, 0.09057, 1.873e-07, -0.9959, 0.125, 0.07219, -0.9895, 0.1395, 0.03737, -0.9895, 0.08744, 0.02343, -0.9959, 0.07839, 0.04526, -0.9959])] * 3)])

# ---- objects
ob_fairing = bpy.data.objects.new('fairing', me_fairing)
ob_mesh = bpy.data.objects.new('mesh', me_mesh)

# ---- transforms, parenting, visibility, modifiers, constraints
ob_fairing.location = (0.0, 0.0, 0.0)
ob_mesh.location = (0.0, 0.0, 0.0)

# ---- collection membership
col_collection.objects.link(ob_fairing)
col_collection.objects.link(ob_mesh)

# ---- scene / render settings (as saved in the file)
scene.frame_start = 1; scene.frame_end = 250; scene.frame_set(1)
scene.render.engine = 'BLENDER_EEVEE_NEXT'
scene.cycles.sampling_pattern = 'TABULATED_SOBOL'
scene.cycles.use_light_tree = False
scene.view_settings.view_transform = 'Filmic'
bpy.context.view_layer.update()

# ---- added for rendering (the .blend has no active camera): camera
cam_auto = bpy.data.cameras.new('AutoCamera')
cam_auto.lens = 50.0
cam_auto.sensor_width = 36.0
cam_auto.clip_end = 1000.0
ob_auto_camera = bpy.data.objects.new('AutoCamera', cam_auto)
scene.collection.objects.link(ob_auto_camera)
ob_auto_camera.location = (1.64792, -1.97751, 1.31834)
ob_auto_camera.rotation_euler = (1.09748, -7.21219e-08, 0.694738)
scene.camera = ob_auto_camera
bpy.context.view_layer.update()
